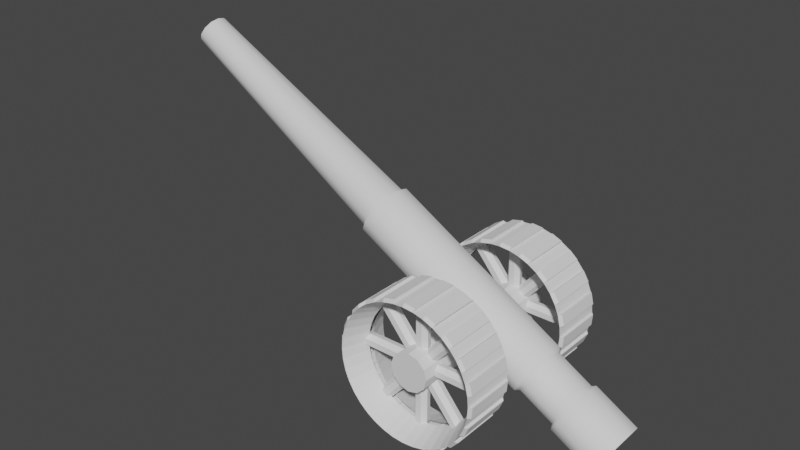 # Source: Artilery_.blend  (saved by Blender 2.90.8; exported with 4.5.12 LTS)
import bpy
from mathutils import Matrix  # noqa: F401  (used for matrix-valued properties, if any)

bpy.ops.wm.read_factory_settings(use_empty=True)
scene = bpy.context.scene
scene.name = 'Scene'

# ---- collections
col_collection = bpy.data.collections.new('Collection'); scene.collection.children.link(col_collection)

# ---- world
world_world = bpy.data.worlds.new('World'); scene.world = world_world
world_world.use_nodes = True; world_world.node_tree.nodes.clear()
_N = world_world.node_tree.nodes; _L = world_world.node_tree.links
n0 = _N.new('ShaderNodeOutputWorld'); n0.name = 'World Output'; n0.location = (300, 300)
n1 = _N.new('ShaderNodeBackground'); n1.name = 'Background'; n1.location = (10, 300)
n1.inputs[0].default_value = (0.05088, 0.05088, 0.05088, 1.0)
_L.new(n1.outputs[0], n0.inputs[0])
n0.is_active_output = True
world_world.color = (0.05088, 0.05088, 0.05088)
world_world.use_sun_shadow = False
world_world.sun_shadow_jitter_overblur = 0.0

# ---- meshes
me_cylinder_001 = bpy.data.meshes.new('Cylinder.001')
me_cylinder_001.from_pydata([(0.0, 1.0, -1.0), (0.0, 1.0, 1.0), (0.1564, 0.9877, -1.0), (0.1564, 0.9877, 1.0), (0.309, 0.9511, -1.0), (0.309, 0.9511, 1.0), (0.454, 0.891, -1.0), (0.454, 0.891, 1.0), (0.5878, 0.809, -1.0), (0.5878, 0.809, 1.0), (0.7071, 0.7071, -1.0), (0.7071, 0.7071, 1.0), (0.809, 0.5878, -1.0), (0.809, 0.5878, 1.0), (0.891, 0.454, -1.0), (0.891, 0.454, 1.0), (0.9511, 0.309, -1.0), (0.9511, 0.309, 1.0), (0.9877, 0.1564, -1.0), (0.9877, 0.1564, 1.0), (1.0, -1.629e-07, -1.0), (1.0, -1.629e-07, 1.0), (0.9877, -0.1564, -1.0), (0.9877, -0.1564, 1.0), (0.9511, -0.309, -1.0), (0.9511, -0.309, 1.0), (0.891, -0.454, -1.0), (0.891, -0.454, 1.0), (0.809, -0.5878, -1.0), (0.809, -0.5878, 1.0), (0.7071, -0.7071, -1.0), (0.7071, -0.7071, 1.0), (0.5878, -0.809, -1.0), (0.5878, -0.809, 1.0), (0.454, -0.891, -1.0), (0.454, -0.891, 1.0), (0.309, -0.9511, -1.0), (0.309, -0.9511, 1.0), (0.1564, -0.9877, -1.0), (0.1564, -0.9877, 1.0), (-8.027e-07, -1.0, -1.0), (-8.027e-07, -1.0, 1.0), (-0.1564, -0.9877, -1.0), (-0.1564, -0.9877, 1.0), (-0.309, -0.9511, -1.0), (-0.309, -0.9511, 1.0), (-0.454, -0.891, -1.0), (-0.454, -0.891, 1.0), (-0.5878, -0.809, -1.0), (-0.5878, -0.809, 1.0), (-0.7071, -0.7071, -1.0), (-0.7071, -0.7071, 1.0), (-0.809, -0.5878, -1.0), (-0.809, -0.5878, 1.0), (-0.891, -0.454, -1.0), (-0.891, -0.454, 1.0), (-0.9511, -0.309, -1.0), (-0.9511, -0.309, 1.0), (-0.9877, -0.1564, -1.0), (-0.9877, -0.1564, 1.0), (-1.0, 1.442e-06, -1.0), (-1.0, 1.442e-06, 1.0), (-0.9877, 0.1564, -1.0), (-0.9877, 0.1564, 1.0), (-0.9511, 0.309, -1.0), (-0.9511, 0.309, 1.0), (-0.891, 0.454, -1.0), (-0.891, 0.454, 1.0), (-0.809, 0.5878, -1.0), (-0.809, 0.5878, 1.0), (-0.7071, 0.7071, -1.0), (-0.7071, 0.7071, 1.0), (-0.5878, 0.809, -1.0), (-0.5878, 0.809, 1.0), (-0.454, 0.891, -1.0), (-0.454, 0.891, 1.0), (-0.309, 0.9511, -1.0), (-0.309, 0.9511, 1.0), (-0.1564, 0.9877, -1.0), (-0.1564, 0.9877, 1.0), (-3.404e-09, 1.04, -0.8981), (0.1627, 1.027, -0.8981), (0.1627, 1.027, 0.8981), (-3.404e-09, 1.04, 0.8981), (0.3214, 0.9892, 0.8981), (0.3214, 0.9892, -0.8981), (0.4722, 0.9267, -0.8981), (0.4722, 0.9267, 0.8981), (0.6113, 0.8414, 0.8981), (0.6113, 0.8414, -0.8981), (0.7354, 0.7354, -0.8981), (0.7354, 0.7354, 0.8981), (0.8414, 0.6113, 0.8981), (0.8414, 0.6113, -0.8981), (0.9267, 0.4722, -0.8981), (0.9267, 0.4722, 0.8981), (0.9892, 0.3214, 0.8981), (0.9892, 0.3214, -0.8981), (1.027, 0.1627, -0.8981), (1.027, 0.1627, 0.8981), (1.04, -1.807e-07, 0.8981), (1.04, -1.894e-07, -0.8981), (1.027, -0.1627, -0.8981), (1.027, -0.1627, 0.8981), (0.9892, -0.3214, 0.8981), (0.9892, -0.3214, -0.8981), (0.9267, -0.4722, -0.8981), (0.9267, -0.4722, 0.8981), (0.8414, -0.6113, 0.8981), (0.8414, -0.6113, -0.8981), (0.7354, -0.7354, -0.8981), (0.7354, -0.7354, 0.8981), (0.6113, -0.8414, 0.8981), (0.6113, -0.8414, -0.8981), (0.4722, -0.9267, -0.8981), (0.4722, -0.9267, 0.8981), (0.3214, -0.9892, 0.8981), (0.3214, -0.9892, -0.8981), (0.1627, -1.027, -0.8981), (0.1627, -1.027, 0.8981), (-8.383e-07, -1.04, 0.8981), (-8.383e-07, -1.04, -0.8981), (-0.1627, -1.027, -0.8981), (-0.1627, -1.027, 0.8981), (-0.3214, -0.9892, 0.8981), (-0.3214, -0.9892, -0.8981), (-0.4722, -0.9267, -0.8981), (-0.4722, -0.9267, 0.8981), (-0.6113, -0.8414, 0.8981), (-0.6113, -0.8414, -0.8981), (-0.7354, -0.7354, -0.8981), (-0.7354, -0.7354, 0.8981), (-0.8414, -0.6113, 0.8981), (-0.8414, -0.6113, -0.8981), (-0.9267, -0.4722, -0.8981), (-0.9267, -0.4722, 0.8981), (-0.9892, -0.3214, 0.8981), (-0.9892, -0.3214, -0.8981), (-1.027, -0.1627, -0.8981), (-1.027, -0.1627, 0.8981), (-1.04, 1.489e-06, 0.8981), (-1.04, 1.48e-06, -0.8981), (-1.027, 0.1627, -0.8981), (-1.027, 0.1627, 0.8981), (-0.9892, 0.3214, 0.8981), (-0.9892, 0.3214, -0.8981), (-0.9267, 0.4722, -0.8981), (-0.9267, 0.4722, 0.8981), (-0.8414, 0.6113, 0.8981), (-0.8414, 0.6113, -0.8981), (-0.7354, 0.7354, -0.8981), (-0.7354, 0.7354, 0.8981), (-0.6113, 0.8414, 0.8981), (-0.6113, 0.8414, -0.8981), (-0.4722, 0.9267, -0.8981), (-0.4722, 0.9267, 0.8981), (-0.3214, 0.9892, 0.8981), (-0.3214, 0.9892, -0.8981), (-0.1627, 1.027, -0.8981), (-0.1627, 1.027, 0.8981), (1.193e-08, 0.8595, -0.08804), (0.1345, 0.8489, -0.08804), (0.1345, 0.8489, 0.08804), (1.193e-08, 0.8595, 0.08804), (0.2656, 0.8174, -0.08804), (0.2656, 0.8174, 0.08804), (0.3902, 0.7658, -0.08804), (0.3902, 0.7658, 0.08804), (0.5052, 0.6953, -0.08804), (0.5052, 0.6953, 0.08804), (0.6078, 0.6078, -0.08804), (0.6078, 0.6078, 0.08804), (0.6953, 0.5052, -0.08804), (0.6953, 0.5052, 0.08804), (0.7658, 0.3902, -0.08804), (0.7658, 0.3902, 0.08804), (0.8174, 0.2656, -0.08804), (0.8174, 0.2656, 0.08804), (0.8489, 0.1345, -0.08804), (0.8489, 0.1345, 0.08804), (0.8595, -1.091e-07, -0.08804), (0.8595, -6.213e-08, 0.08804), (0.8489, -0.1345, -0.08804), (0.8489, -0.1345, 0.08804), (0.8174, -0.2656, -0.08804), (0.8174, -0.2656, 0.08804), (0.7658, -0.3902, -0.08804), (0.7658, -0.3902, 0.08804), (0.6953, -0.5052, -0.08804), (0.6953, -0.5052, 0.08804), (0.6078, -0.6078, -0.08804), (0.6078, -0.6078, 0.08804), (0.5052, -0.6953, -0.08804), (0.5052, -0.6953, 0.08804), (0.3902, -0.7658, -0.08804), (0.3902, -0.7658, 0.08804), (0.2656, -0.8174, -0.08804), (0.2656, -0.8174, 0.08804), (0.1345, -0.8489, -0.08804), (0.1345, -0.8489, 0.08804), (-6.78e-07, -0.8595, -0.08804), (-6.78e-07, -0.8595, 0.08804), (-0.1345, -0.8489, -0.08804), (-0.1345, -0.8489, 0.08804), (-0.2656, -0.8174, -0.08804), (-0.2656, -0.8174, 0.08804), (-0.3902, -0.7658, -0.08804), (-0.3902, -0.7658, 0.08804), (-0.5052, -0.6953, -0.08804), (-0.5052, -0.6953, 0.08804), (-0.6078, -0.6078, -0.08804), (-0.6078, -0.6078, 0.08804), (-0.6953, -0.5052, -0.08804), (-0.6953, -0.5052, 0.08804), (-0.7658, -0.3902, -0.08804), (-0.7658, -0.3902, 0.08804), (-0.8174, -0.2656, -0.08804), (-0.8174, -0.2656, 0.08804), (-0.8489, -0.1345, -0.08804), (-0.8489, -0.1345, 0.08804), (-0.8595, 1.271e-06, -0.08804), (-0.8595, 1.318e-06, 0.08804), (-0.8489, 0.1345, -0.08804), (-0.8489, 0.1345, 0.08804), (-0.8174, 0.2656, -0.08804), (-0.8174, 0.2656, 0.08804), (-0.7658, 0.3902, -0.08804), (-0.7658, 0.3902, 0.08804), (-0.6953, 0.5052, -0.08804), (-0.6953, 0.5052, 0.08804), (-0.6078, 0.6078, -0.08804), (-0.6078, 0.6078, 0.08804), (-0.5052, 0.6953, -0.08804), (-0.5052, 0.6953, 0.08804), (-0.3902, 0.7658, -0.08804), (-0.3902, 0.7658, 0.08804), (-0.2656, 0.8174, -0.08804), (-0.2656, 0.8174, 0.08804), (-0.1345, 0.8489, -0.08804), (-0.1345, 0.8489, 0.08804), (-1.744e-08, -0.901, -0.2422), (-1.744e-08, 0.901, -0.2422), (0.07628, -0.901, -0.151), (0.07628, 0.901, -0.151), (0.09512, -0.901, 0.0539), (0.09512, 0.901, 0.0539), (0.04233, -0.901, 0.2182), (0.04233, 0.901, 0.2182), (-0.04233, -0.901, 0.2182), (-0.04233, 0.901, 0.2182), (-0.09512, -0.901, 0.0539), (-0.09512, 0.901, 0.0539), (-0.07628, -0.901, -0.151), (-0.07628, 0.901, -0.151), (-0.5792, -0.6902, -0.2422), (0.5792, 0.6902, -0.2422), (-0.5207, -0.7393, -0.151), (0.6376, 0.6412, -0.151), (-0.5063, -0.7514, 0.0539), (0.652, 0.6291, 0.0539), (-0.5467, -0.7174, 0.2182), (0.6116, 0.663, 0.2182), (-0.6116, -0.663, 0.2182), (0.5467, 0.7174, 0.2182), (-0.652, -0.6291, 0.0539), (0.5063, 0.7514, 0.0539), (-0.6376, -0.6412, -0.151), (0.5207, 0.7393, -0.151), (-0.5792, 0.6902, -0.2422), (0.5792, -0.6902, -0.2422), (-0.6376, 0.6412, -0.151), (0.5207, -0.7393, -0.151), (-0.652, 0.6291, 0.0539), (0.5063, -0.7514, 0.0539), (-0.6116, 0.663, 0.2182), (0.5467, -0.7174, 0.2182), (-0.5467, 0.7174, 0.2182), (0.6116, -0.663, 0.2182), (-0.5063, 0.7514, 0.0539), (0.652, -0.6291, 0.0539), (-0.5207, 0.7393, -0.151), (0.6376, -0.6412, -0.151), (-0.901, -1.192e-07, -0.2422), (0.901, 1.192e-07, -0.2422), (-0.901, -0.07628, -0.151), (0.901, -0.07628, -0.151), (-0.901, -0.09512, 0.0539), (0.901, -0.09512, 0.0539), (-0.901, -0.04233, 0.2182), (0.901, -0.04233, 0.2182), (-0.901, 0.04233, 0.2182), (0.901, 0.04233, 0.2182), (-0.901, 0.09512, 0.0539), (0.901, 0.09512, 0.0539), (-0.901, 0.07628, -0.151), (0.901, 0.07628, -0.151)], [], [(66, 64, 145, 146), (2, 3, 5, 4), (12, 13, 92, 93), (6, 7, 9, 8), (29, 31, 111, 108), (10, 11, 13, 12), (64, 65, 144, 145), (14, 15, 17, 16), (30, 28, 109, 110), (18, 19, 21, 20), (47, 46, 126, 127), (22, 23, 25, 24), (28, 29, 108, 109), (26, 27, 29, 28), (45, 47, 127, 124), (30, 31, 33, 32), (11, 10, 90, 91), (34, 35, 37, 36), (46, 44, 125, 126), (38, 39, 41, 40), (63, 62, 142, 143), (42, 43, 45, 44), (9, 11, 91, 88), (46, 47, 49, 48), (44, 45, 124, 125), (50, 51, 53, 52), (61, 63, 143, 140), (54, 55, 57, 56), (10, 8, 89, 90), (58, 59, 61, 60), (27, 26, 106, 107), (62, 63, 65, 64), (62, 60, 141, 142), (66, 67, 69, 68), (79, 78, 158, 159), (70, 71, 73, 72), (8, 9, 88, 89), (74, 75, 77, 76), (48, 50, 210, 208), (25, 27, 107, 104), (78, 79, 1, 0), (15, 13, 173, 175), (80, 83, 82, 81), (85, 84, 87, 86), (89, 88, 91, 90), (93, 92, 95, 94), (97, 96, 99, 98), (101, 100, 103, 102), (105, 104, 107, 106), (109, 108, 111, 110), (113, 112, 115, 114), (117, 116, 119, 118), (121, 120, 123, 122), (125, 124, 127, 126), (129, 128, 131, 130), (133, 132, 135, 134), (137, 136, 139, 138), (141, 140, 143, 142), (145, 144, 147, 146), (149, 148, 151, 150), (153, 152, 155, 154), (157, 156, 159, 158), (31, 30, 110, 111), (14, 12, 93, 94), (65, 67, 147, 144), (48, 49, 128, 129), (13, 15, 95, 92), (67, 66, 146, 147), (50, 48, 129, 130), (15, 14, 94, 95), (49, 51, 131, 128), (32, 33, 112, 113), (51, 50, 130, 131), (34, 32, 113, 114), (68, 69, 148, 149), (33, 35, 115, 112), (16, 17, 96, 97), (70, 68, 149, 150), (35, 34, 114, 115), (18, 16, 97, 98), (69, 71, 151, 148), (52, 53, 132, 133), (17, 19, 99, 96), (2, 0, 80, 81), (71, 70, 150, 151), (54, 52, 133, 134), (19, 18, 98, 99), (1, 3, 82, 83), (53, 55, 135, 132), (36, 37, 116, 117), (0, 1, 83, 80), (55, 54, 134, 135), (38, 36, 117, 118), (3, 2, 81, 82), (72, 73, 152, 153), (37, 39, 119, 116), (20, 21, 100, 101), (74, 72, 153, 154), (39, 38, 118, 119), (22, 20, 101, 102), (73, 75, 155, 152), (56, 57, 136, 137), (21, 23, 103, 100), (4, 5, 84, 85), (75, 74, 154, 155), (58, 56, 137, 138), (23, 22, 102, 103), (6, 4, 85, 86), (57, 59, 139, 136), (40, 41, 120, 121), (5, 7, 87, 84), (59, 58, 138, 139), (42, 40, 121, 122), (7, 6, 86, 87), (76, 77, 156, 157), (41, 43, 123, 120), (24, 25, 104, 105), (78, 76, 157, 158), (43, 42, 122, 123), (26, 24, 105, 106), (77, 79, 159, 156), (60, 61, 140, 141), (33, 31, 191, 193), (66, 68, 228, 226), (51, 49, 209, 211), (14, 16, 176, 174), (69, 67, 227, 229), (32, 34, 194, 192), (17, 15, 175, 177), (50, 52, 212, 210), (35, 33, 193, 195), (68, 70, 230, 228), (53, 51, 211, 213), (16, 18, 178, 176), (71, 69, 229, 231), (34, 36, 196, 194), (19, 17, 177, 179), (0, 2, 161, 160), (52, 54, 214, 212), (37, 35, 195, 197), (3, 1, 163, 162), (70, 72, 232, 230), (55, 53, 213, 215), (18, 20, 180, 178), (73, 71, 231, 233), (36, 38, 198, 196), (21, 19, 179, 181), (54, 56, 216, 214), (39, 37, 197, 199), (2, 4, 164, 161), (72, 74, 234, 232), (57, 55, 215, 217), (20, 22, 182, 180), (5, 3, 162, 165), (75, 73, 233, 235), (38, 40, 200, 198), (23, 21, 181, 183), (56, 58, 218, 216), (41, 39, 199, 201), (4, 6, 166, 164), (74, 76, 236, 234), (59, 57, 217, 219), (22, 24, 184, 182), (7, 5, 165, 167), (77, 75, 235, 237), (40, 42, 202, 200), (25, 23, 183, 185), (58, 60, 220, 218), (43, 41, 201, 203), (6, 8, 168, 166), (76, 78, 238, 236), (61, 59, 219, 221), (24, 26, 186, 184), (9, 7, 167, 169), (79, 77, 237, 239), (42, 44, 204, 202), (27, 25, 185, 187), (60, 62, 222, 220), (45, 43, 203, 205), (8, 10, 170, 168), (78, 0, 160, 238), (63, 61, 221, 223), (26, 28, 188, 186), (11, 9, 169, 171), (1, 79, 239, 163), (44, 46, 206, 204), (29, 27, 187, 189), (62, 64, 224, 222), (47, 45, 205, 207), (10, 12, 172, 170), (65, 63, 223, 225), (28, 30, 190, 188), (13, 11, 171, 173), (46, 48, 208, 206), (31, 29, 189, 191), (64, 66, 226, 224), (49, 47, 207, 209), (12, 14, 174, 172), (67, 65, 225, 227), (30, 32, 192, 190), (240, 241, 243, 242), (242, 243, 245, 244), (244, 245, 247, 246), (246, 247, 249, 248), (248, 249, 251, 250), (243, 241, 253, 251, 249, 247, 245), (250, 251, 253, 252), (252, 253, 241, 240), (240, 242, 244, 246, 248, 250, 252), (254, 255, 257, 256), (256, 257, 259, 258), (258, 259, 261, 260), (260, 261, 263, 262), (262, 263, 265, 264), (257, 255, 267, 265, 263, 261, 259), (264, 265, 267, 266), (266, 267, 255, 254), (254, 256, 258, 260, 262, 264, 266), (268, 269, 271, 270), (270, 271, 273, 272), (272, 273, 275, 274), (274, 275, 277, 276), (276, 277, 279, 278), (271, 269, 281, 279, 277, 275, 273), (278, 279, 281, 280), (280, 281, 269, 268), (268, 270, 272, 274, 276, 278, 280), (282, 283, 285, 284), (284, 285, 287, 286), (286, 287, 289, 288), (288, 289, 291, 290), (290, 291, 293, 292), (285, 283, 295, 293, 291, 289, 287), (292, 293, 295, 294), (294, 295, 283, 282), (282, 284, 286, 288, 290, 292, 294)])
_uv = me_cylinder_001.uv_layers.new(name='UVMap')
_uv.uv.foreach_set('vector', [0.6864, 0.23, 0.709, 0.2301, 0.7114, 0.2455, 0.6878, 0.2454, 0.1333, 0.674, 0.1333, 0.9752, 0.1122, 0.9762, 0.1122, 0.675, 0.9829, 0.2299, 0.9829, 0.5325, 0.977, 0.5171, 0.977, 0.2453, 0.8093, 0.5326, 0.8093, 0.8338, 0.7858, 0.8341, 0.7858, 0.533, 0.7357, 0.5326, 0.7118, 0.5326, 0.7114, 0.5171, 0.7362, 0.5171, 0.761, 0.8324, 0.761, 0.5312, 0.7846, 0.5316, 0.7846, 0.8327, 1.0, 0.5326, 1.0, 0.8338, 0.9944, 0.8187, 0.9944, 0.5482, 0.9222, 0.8338, 0.9222, 0.5326, 0.9435, 0.5336, 0.9435, 0.8348, 0.7118, 0.23, 0.7357, 0.23, 0.7362, 0.2454, 0.7114, 0.2454, 0.8792, 0.8338, 0.8792, 0.5326, 0.8962, 0.5342, 0.8962, 0.8354, 0.04039, 0.6762, 0.04039, 0.9788, 0.03448, 0.9633, 0.03448, 0.6916, 0.0911, 0.6741, 0.0911, 0.9766, 0.06991, 0.9765, 0.06991, 0.674, 0.02841, 0.9774, 0.02841, 0.6762, 0.03448, 0.6915, 0.03448, 0.962, 0.8328, 0.2301, 0.8328, 0.5326, 0.8093, 0.5326, 0.8093, 0.23, 0.4064, 0.7277, 0.3838, 0.7284, 0.3852, 0.7136, 0.4087, 0.7129, 0.59, 0.5028, 0.59, 0.8053, 0.5664, 0.8053, 0.5664, 0.5028, 0.4216, 0.729, 0.4216, 0.4265, 0.4277, 0.4419, 0.4277, 0.7136, 0.9648, 0.5326, 0.9648, 0.8352, 0.9435, 0.8352, 0.9435, 0.5327, 0.3838, 0.4272, 0.4064, 0.4265, 0.4087, 0.4424, 0.3852, 0.4431, 0.9008, 0.2299, 0.9008, 0.5325, 0.8839, 0.5326, 0.8839, 0.23, 0.3356, 0.6975, 0.3356, 0.9986, 0.3305, 0.9836, 0.3305, 0.7131, 0.1122, 0.674, 0.1122, 0.9752, 0.0911, 0.9762, 0.0911, 0.675, 0.7615, 0.2301, 0.7854, 0.23, 0.7858, 0.2448, 0.761, 0.2448, 0.7349, 0.5326, 0.7349, 0.8337, 0.7114, 0.8341, 0.7114, 0.5329, 0.9944, 0.5326, 0.9944, 0.8352, 0.9888, 0.8197, 0.9888, 0.548, 0.7598, 0.5316, 0.7598, 0.8327, 0.7362, 0.8324, 0.7362, 0.5312, 0.8521, 0.8353, 0.8328, 0.8352, 0.836, 0.8197, 0.856, 0.8198, 0.9222, 0.5336, 0.9222, 0.8348, 0.9008, 0.8338, 0.9008, 0.5326, 0.7854, 0.5312, 0.7615, 0.5312, 0.761, 0.5153, 0.7858, 0.5153, 0.6352, 0.5044, 0.6352, 0.8055, 0.6182, 0.804, 0.6182, 0.5028, 0.064, 0.9774, 0.064, 0.6762, 0.06991, 0.6914, 0.06991, 0.9619, 0.9648, 0.23, 0.9648, 0.5325, 0.9436, 0.5325, 0.9436, 0.2299, 0.8328, 0.5326, 0.8521, 0.5327, 0.856, 0.5481, 0.836, 0.548, 0.8093, 0.2301, 0.8093, 0.5326, 0.7858, 0.5326, 0.7858, 0.23, 0.4587, 0.6975, 0.4587, 0.9986, 0.4541, 0.9829, 0.4541, 0.7125, 0.6136, 0.5028, 0.6136, 0.8053, 0.59, 0.8053, 0.59, 0.5028, 0.9648, 0.5325, 0.9648, 0.2299, 0.9709, 0.2453, 0.9709, 0.517, 0.9436, 0.2299, 0.9436, 0.5325, 0.9223, 0.5325, 0.9223, 0.23, 0.1442, 0.1026, 0.1442, 0.1263, 0.004293, 0.1247, 0.004293, 0.1043, 0.2417, 0.7291, 0.2191, 0.729, 0.2205, 0.7136, 0.2441, 0.7136, 0.9223, 0.2299, 0.9223, 0.5325, 0.9054, 0.5326, 0.9054, 0.23, 0.4255, 0.2707, 0.4248, 0.2933, 0.2888, 0.2979, 0.2894, 0.2784, 0.8793, 0.2458, 0.8793, 0.5163, 0.8594, 0.5177, 0.8594, 0.2472, 0.523, 0.4424, 0.523, 0.7129, 0.4995, 0.7136, 0.4995, 0.4431, 0.761, 0.5153, 0.761, 0.2448, 0.7858, 0.2448, 0.7858, 0.5153, 0.2454, 0.7118, 0.2454, 0.4413, 0.2691, 0.442, 0.2691, 0.7125, 0.6645, 0.8179, 0.6645, 0.5475, 0.6847, 0.5488, 0.6847, 0.8193, 0.8328, 0.5481, 0.8328, 0.8198, 0.8128, 0.8197, 0.8128, 0.548, 0.2441, 0.4419, 0.2441, 0.7136, 0.2205, 0.7136, 0.2205, 0.4419, 0.7362, 0.2454, 0.7362, 0.5171, 0.7114, 0.5171, 0.7114, 0.2454, 0.6378, 0.5172, 0.6378, 0.2455, 0.6614, 0.2455, 0.6614, 0.5172, 0.7082, 0.548, 0.7082, 0.8197, 0.6881, 0.8198, 0.6881, 0.5481, 0.8792, 0.5484, 0.8792, 0.8189, 0.8593, 0.8203, 0.8593, 0.5498, 0.4087, 0.4424, 0.4087, 0.7129, 0.3852, 0.7136, 0.3852, 0.4431, 0.761, 0.246, 0.761, 0.5164, 0.7362, 0.5165, 0.7362, 0.246, 0.3601, 0.7118, 0.3601, 0.4413, 0.3838, 0.442, 0.3838, 0.7125, 0.6566, 0.5497, 0.6566, 0.8202, 0.6364, 0.8189, 0.6364, 0.5484, 0.856, 0.5481, 0.856, 0.8198, 0.836, 0.8197, 0.836, 0.548, 0.7114, 0.2455, 0.7114, 0.5172, 0.6878, 0.5171, 0.6878, 0.2454, 0.5478, 0.4419, 0.5478, 0.7136, 0.523, 0.7136, 0.523, 0.4419, 0.685, 0.2454, 0.685, 0.5171, 0.6614, 0.5172, 0.6614, 0.2455, 0.853, 0.2454, 0.853, 0.5171, 0.8328, 0.5172, 0.8328, 0.2455, 0.9709, 0.8338, 0.9709, 0.5326, 0.977, 0.548, 0.977, 0.8185, 0.2668, 0.7283, 0.2441, 0.7277, 0.2454, 0.7118, 0.2691, 0.7125, 0.709, 0.5326, 0.6864, 0.5326, 0.6878, 0.5171, 0.7114, 0.5172, 0.9709, 0.5326, 0.9709, 0.8352, 0.9648, 0.8198, 0.9648, 0.5481, 0.2441, 0.4265, 0.2668, 0.4272, 0.2691, 0.442, 0.2454, 0.4413, 0.9829, 0.8338, 0.9829, 0.5326, 0.9888, 0.5478, 0.9888, 0.8183, 0.7366, 0.2301, 0.7604, 0.23, 0.761, 0.246, 0.7362, 0.246, 0.5608, 0.729, 0.5608, 0.4265, 0.5664, 0.4419, 0.5664, 0.7136, 0.7604, 0.5312, 0.7366, 0.5312, 0.7362, 0.5165, 0.761, 0.5164, 0.05224, 0.9774, 0.05224, 0.6762, 0.05818, 0.6917, 0.05818, 0.9622, 0.288, 0.4265, 0.288, 0.729, 0.282, 0.7136, 0.282, 0.4419, 0.6591, 0.5326, 0.6364, 0.5326, 0.6378, 0.5172, 0.6614, 0.5172, 0.1462, 0.3728, 0.1462, 0.674, 0.1401, 0.6587, 0.1401, 0.3882, 0.6364, 0.2301, 0.6591, 0.23, 0.6614, 0.2455, 0.6378, 0.2455, 0.2993, 0.6975, 0.2993, 1.0, 0.2941, 0.9846, 0.2941, 0.7129, 0.5235, 0.4265, 0.5473, 0.4265, 0.5478, 0.4419, 0.523, 0.4419, 0.9829, 0.5311, 0.9829, 0.2299, 0.9885, 0.2455, 0.9885, 0.516, 0.6808, 0.8351, 0.6614, 0.8338, 0.6645, 0.8179, 0.6847, 0.8193, 0.5473, 0.729, 0.5235, 0.729, 0.523, 0.7136, 0.5478, 0.7136, 0.977, 0.8352, 0.977, 0.5326, 0.9829, 0.548, 0.9829, 0.8198, 0.6614, 0.5326, 0.6808, 0.5339, 0.6847, 0.5488, 0.6645, 0.5475, 0.8561, 0.2314, 0.8752, 0.23, 0.8793, 0.2458, 0.8594, 0.2472, 0.9709, 0.5311, 0.9709, 0.2299, 0.977, 0.2453, 0.977, 0.5158, 0.3815, 0.7283, 0.3587, 0.7277, 0.3601, 0.7118, 0.3838, 0.7125, 0.4587, 1.0, 0.4587, 0.6975, 0.4634, 0.7129, 0.4634, 0.9846, 0.8752, 0.5312, 0.8561, 0.5326, 0.8594, 0.5177, 0.8793, 0.5163, 0.3587, 0.4265, 0.3815, 0.4272, 0.3838, 0.442, 0.3601, 0.4413, 0.3045, 0.9986, 0.3045, 0.6975, 0.3097, 0.7131, 0.3097, 0.9836, 0.9054, 0.23, 0.9054, 0.5326, 0.9008, 0.5171, 0.9008, 0.2454, 0.05818, 0.9788, 0.05818, 0.6762, 0.06381, 0.6916, 0.06381, 0.9633, 0.692, 0.5327, 0.7114, 0.5326, 0.7082, 0.548, 0.6881, 0.5481, 0.3253, 0.6975, 0.3253, 1.0, 0.3201, 0.9846, 0.3201, 0.7129, 0.04631, 0.9774, 0.04631, 0.6762, 0.05224, 0.6917, 0.05224, 0.9622, 0.7114, 0.8351, 0.692, 0.8352, 0.6881, 0.8198, 0.7082, 0.8197, 0.8962, 0.8354, 0.8962, 0.5342, 0.9008, 0.5492, 0.9008, 0.8197, 0.6637, 0.2301, 0.6864, 0.23, 0.685, 0.2454, 0.6614, 0.2455, 0.4494, 0.9986, 0.4494, 0.6975, 0.4541, 0.7132, 0.4541, 0.9837, 0.8096, 0.5326, 0.8289, 0.5327, 0.8328, 0.5481, 0.8128, 0.548, 0.6864, 0.5326, 0.6637, 0.5326, 0.6614, 0.5172, 0.685, 0.5171, 0.2993, 1.0, 0.2993, 0.6975, 0.3045, 0.7129, 0.3045, 0.9846, 0.8289, 0.8352, 0.8096, 0.8351, 0.8128, 0.8197, 0.8328, 0.8198, 0.9998, 0.2299, 0.9998, 0.5325, 0.9942, 0.517, 0.9942, 0.2453, 0.9942, 0.2299, 0.9942, 0.5311, 0.9885, 0.5155, 0.9885, 0.2451, 0.6403, 0.5326, 0.6597, 0.5339, 0.6566, 0.5497, 0.6364, 0.5484, 0.3305, 0.6975, 0.3305, 0.9986, 0.3253, 0.9836, 0.3253, 0.7131, 0.4981, 0.4272, 0.5206, 0.4265, 0.523, 0.4424, 0.4995, 0.4431, 0.6597, 0.8351, 0.6403, 0.8338, 0.6364, 0.8189, 0.6566, 0.8202, 0.8839, 0.23, 0.8839, 0.5326, 0.8793, 0.5171, 0.8793, 0.2454, 0.5206, 0.7277, 0.4981, 0.7284, 0.4995, 0.7136, 0.523, 0.7129, 0.4634, 1.0, 0.4634, 0.6975, 0.468, 0.7129, 0.468, 0.9846, 0.856, 0.534, 0.8752, 0.5326, 0.8792, 0.5484, 0.8593, 0.5498, 0.04631, 0.6762, 0.04631, 0.9788, 0.04039, 0.9633, 0.04039, 0.6916, 0.3097, 0.9986, 0.3097, 0.6975, 0.3149, 0.7131, 0.3149, 0.9836, 0.8752, 0.8338, 0.856, 0.8352, 0.8593, 0.8203, 0.8792, 0.8189, 0.2941, 0.6975, 0.2941, 0.9986, 0.2885, 0.9835, 0.2885, 0.713, 0.8368, 0.2301, 0.8561, 0.23, 0.853, 0.2454, 0.8328, 0.2455, 0.3201, 0.6975, 0.3201, 1.0, 0.3149, 0.9846, 0.3149, 0.7129, 0.2191, 0.4265, 0.2417, 0.4265, 0.2441, 0.4419, 0.2205, 0.4419, 0.8561, 0.5326, 0.8368, 0.5326, 0.8328, 0.5172, 0.853, 0.5171, 0.6182, 0.5028, 0.6182, 0.804, 0.6136, 0.789, 0.6136, 0.5185, 0.2885, 0.1501, 0.2885, 0.1267, 0.4272, 0.1251, 0.4272, 0.1453, 0.5659, 0.06279, 0.5659, 0.08622, 0.4274, 0.08798, 0.4275, 0.06784, 0.2851, 0.3168, 0.2851, 0.3405, 0.1492, 0.3385, 0.1492, 0.3181, 0.1453, 0.05759, 0.1463, 0.03632, 0.286, 0.04737, 0.2851, 0.06565, 1.811e-08, 0.333, 2.242e-05, 0.3095, 0.1387, 0.3146, 0.1387, 0.3347, 0.5663, 0.3635, 0.5663, 0.3861, 0.4279, 0.378, 0.4278, 0.3586, 0.4265, 0.2494, 0.4255, 0.2707, 0.2894, 0.2784, 0.2903, 0.2602, 0.1442, 0.1263, 0.1439, 0.1498, 0.00399, 0.1449, 0.004293, 0.1247, 0.2885, 0.1727, 0.2885, 0.1501, 0.4272, 0.1453, 0.4272, 0.1647, 0.5659, 0.08622, 0.5659, 0.11, 0.4274, 0.1084, 0.4274, 0.08798, 0.2854, 0.2933, 0.2851, 0.3168, 0.1492, 0.3181, 0.1495, 0.2979, 0.1463, 0.03632, 0.1476, 0.01697, 0.2871, 0.03073, 0.286, 0.04737, 0.0, 0.3567, 1.811e-08, 0.333, 0.1387, 0.3347, 0.1387, 0.3551, 0.5663, 0.3861, 0.5664, 0.4073, 0.4279, 0.3962, 0.4279, 0.378, 0.4278, 0.23, 0.4265, 0.2494, 0.2903, 0.2602, 0.2914, 0.2435, 0.1476, 0.2134, 0.1463, 0.1944, 0.286, 0.1832, 0.2871, 0.1996, 0.1439, 0.1498, 0.1432, 0.1724, 0.003391, 0.1644, 0.00399, 0.1449, 0.2886, 0.1939, 0.2885, 0.1727, 0.4272, 0.1647, 0.4273, 0.1829, 0.4265, 0.4075, 0.4278, 0.4265, 0.2914, 0.4124, 0.2903, 0.396, 0.5659, 0.11, 0.5659, 0.1334, 0.4275, 0.1285, 0.4274, 0.1084, 0.2861, 0.2706, 0.2854, 0.2933, 0.1495, 0.2979, 0.1501, 0.2784, 0.1476, 0.01697, 0.1492, 0.0, 0.2885, 0.01615, 0.2871, 0.03073, 2.24e-05, 0.3802, 0.0, 0.3567, 0.1387, 0.3551, 0.1387, 0.3753, 0.5664, 0.4073, 0.5664, 0.4265, 0.428, 0.4128, 0.4279, 0.3962, 0.2887, 0.01671, 0.2888, 0.0, 0.4274, 0.01621, 0.4273, 0.03058, 0.1432, 0.1724, 0.1422, 0.1937, 0.002511, 0.1827, 0.003391, 0.1644, 0.2887, 0.2132, 0.2886, 0.1939, 0.4273, 0.1829, 0.4273, 0.1994, 0.1463, 0.1944, 0.1453, 0.1734, 0.2851, 0.1651, 0.286, 0.1832, 0.5659, 0.1334, 0.5659, 0.156, 0.4275, 0.148, 0.4275, 0.1285, 0.2872, 0.2494, 0.2861, 0.2706, 0.1501, 0.2784, 0.1509, 0.2601, 0.5664, 0.23, 0.5664, 0.2492, 0.4279, 0.2604, 0.428, 0.2439, 0.4255, 0.3864, 0.4265, 0.4075, 0.2903, 0.396, 0.2894, 0.3779, 6.671e-05, 0.4028, 2.24e-05, 0.3802, 0.1387, 0.3753, 0.1387, 0.3947, 0.1392, 0.0, 0.1408, 0.0166, 0.001371, 0.03044, 0.0, 0.01617, 0.2886, 0.03586, 0.2887, 0.01671, 0.4273, 0.03058, 0.4273, 0.04704, 0.1422, 0.1937, 0.1408, 0.2131, 0.001371, 0.1993, 0.002511, 0.1827, 0.2888, 0.23, 0.2887, 0.2132, 0.4273, 0.1994, 0.4274, 0.2139, 0.1453, 0.1734, 0.1446, 0.1509, 0.2845, 0.1458, 0.2851, 0.1651, 0.5659, 0.156, 0.566, 0.1772, 0.4275, 0.1662, 0.4275, 0.148, 0.2885, 0.23, 0.2872, 0.2494, 0.1509, 0.2601, 0.1521, 0.2435, 0.5664, 0.2492, 0.5663, 0.2703, 0.4279, 0.2785, 0.4279, 0.2604, 0.4248, 0.3639, 0.4255, 0.3864, 0.2894, 0.3779, 0.2888, 0.3586, 0.0001318, 0.424, 6.671e-05, 0.4028, 0.1387, 0.3947, 0.1388, 0.4129, 0.1408, 0.0166, 0.1422, 0.03565, 0.002511, 0.04681, 0.001371, 0.03044, 0.2885, 0.05696, 0.2886, 0.03586, 0.4273, 0.04704, 0.4272, 0.06517, 0.1408, 0.2131, 0.1392, 0.23, 4.302e-08, 0.2139, 0.001371, 0.1993, 0.2872, 0.4074, 0.2885, 0.4265, 0.1521, 0.4124, 0.1509, 0.396, 0.1446, 0.1509, 0.1442, 0.1275, 0.2842, 0.1257, 0.2845, 0.1458, 0.566, 0.1772, 0.5661, 0.1965, 0.4276, 0.1827, 0.4275, 0.1662, 0.0002159, 0.2467, 0.0003172, 0.23, 0.139, 0.2462, 0.1389, 0.2606, 0.5663, 0.2703, 0.5663, 0.2928, 0.4278, 0.2979, 0.4279, 0.2785, 0.4244, 0.3405, 0.4248, 0.3639, 0.2888, 0.3586, 0.2885, 0.3385, 0.000216, 0.4432, 0.0001318, 0.424, 0.1388, 0.4129, 0.1389, 0.4295, 0.1422, 0.03565, 0.1432, 0.05668, 0.003391, 0.06488, 0.002511, 0.04681, 0.2885, 0.07951, 0.2885, 0.05696, 0.4272, 0.06517, 0.4272, 0.08455, 0.5661, 0.0, 0.566, 0.01914, 0.4275, 0.03033, 0.4276, 0.01387, 0.2861, 0.3864, 0.2872, 0.4074, 0.1509, 0.396, 0.1501, 0.3779, 0.1442, 0.1275, 0.1442, 0.1037, 0.2842, 0.1053, 0.2842, 0.1257, 0.1492, 0.23, 0.1476, 0.2134, 0.2871, 0.1996, 0.2885, 0.2139, 0.0001317, 0.2659, 0.0002159, 0.2467, 0.1389, 0.2606, 0.1388, 0.2771, 0.5663, 0.2928, 0.5662, 0.3163, 0.4278, 0.318, 0.4278, 0.2979, 0.4244, 0.3168, 0.4244, 0.3405, 0.2885, 0.3385, 0.2885, 0.3181, 0.0003173, 0.4601, 0.000216, 0.4432, 0.1389, 0.4295, 0.139, 0.444, 0.1432, 0.05668, 0.1439, 0.07917, 0.00399, 0.08422, 0.003391, 0.06488, 0.2885, 0.1029, 0.2885, 0.07951, 0.4272, 0.08455, 0.4272, 0.1047, 0.566, 0.01914, 0.5659, 0.04025, 0.4275, 0.04847, 0.4275, 0.03033, 0.2854, 0.3639, 0.2861, 0.3864, 0.1501, 0.3779, 0.1495, 0.3586, 0.1442, 0.1037, 0.1446, 0.08024, 0.2845, 0.08512, 0.2842, 0.1053, 6.669e-05, 0.287, 0.0001317, 0.2659, 0.1388, 0.2771, 0.1387, 0.2952, 0.5662, 0.3163, 0.5662, 0.34, 0.4278, 0.3384, 0.4278, 0.318, 0.4248, 0.2933, 0.4244, 0.3168, 0.2885, 0.3181, 0.2888, 0.2979, 0.1439, 0.07917, 0.1442, 0.1026, 0.004293, 0.1043, 0.00399, 0.08422, 0.2885, 0.1267, 0.2885, 0.1029, 0.4272, 0.1047, 0.4272, 0.1251, 0.5659, 0.04025, 0.5659, 0.06279, 0.4275, 0.06784, 0.4275, 0.04847, 0.2851, 0.3405, 0.2854, 0.3639, 0.1495, 0.3586, 0.1492, 0.3385, 0.1446, 0.08024, 0.1453, 0.05759, 0.2851, 0.06565, 0.2845, 0.08512, 2.242e-05, 0.3095, 6.669e-05, 0.287, 0.1387, 0.2952, 0.1387, 0.3146, 0.5662, 0.34, 0.5663, 0.3635, 0.4278, 0.3586, 0.4278, 0.3384, 0.5661, 0.2162, 0.5661, 0.009621, 0.5798, 0.00202, 0.5798, 0.2086, 0.5798, 0.2086, 0.5798, 0.00202, 0.611, 0.0, 0.611, 0.2065, 0.611, 0.2065, 0.611, 0.0, 0.636, 0.005082, 0.636, 0.2116, 0.4216, 0.4265, 0.4216, 0.6991, 0.4087, 0.6991, 0.4087, 0.4265, 0.0, 0.6712, 2.49e-08, 0.4646, 0.02503, 0.4697, 0.02503, 0.6762, 0.4494, 0.7524, 0.4417, 0.7674, 0.4321, 0.755, 0.4278, 0.7245, 0.4321, 0.6989, 0.4417, 0.6975, 0.4494, 0.7213, 0.02503, 0.6762, 0.02503, 0.4697, 0.05614, 0.4677, 0.05614, 0.6742, 0.05614, 0.6742, 0.05614, 0.4677, 0.06991, 0.4601, 0.06991, 0.6666, 0.3495, 0.7674, 0.3399, 0.755, 0.3356, 0.7245, 0.3399, 0.6989, 0.3495, 0.6975, 0.3572, 0.7212, 0.3572, 0.7524, 0.1492, 0.6992, 0.1492, 0.4267, 0.1629, 0.4265, 0.1629, 0.6991, 0.1629, 0.6991, 0.1629, 0.4265, 0.1941, 0.4265, 0.1941, 0.6991, 0.1941, 0.6991, 0.1941, 0.4265, 0.2191, 0.4266, 0.2191, 0.6992, 0.1333, 0.9466, 0.1333, 0.674, 0.1462, 0.674, 0.1462, 0.9466, 0.6364, 0.2301, 0.6364, 0.5027, 0.6113, 0.5026, 0.6113, 0.23, 0.7119, 0.08228, 0.7247, 0.06965, 0.735, 0.08436, 0.735, 0.1153, 0.7247, 0.1393, 0.7119, 0.1381, 0.7062, 0.1128, 0.6113, 0.23, 0.6113, 0.5026, 0.5802, 0.5026, 0.5802, 0.2301, 0.5802, 0.2301, 0.5802, 0.5026, 0.5664, 0.5028, 0.5664, 0.2302, 0.7247, 0.06965, 0.7119, 0.05705, 0.7062, 0.02659, 0.7119, 0.001201, 0.7247, 0.0, 0.735, 0.02389, 0.735, 0.05489, 0.4981, 0.4281, 0.4981, 0.6974, 0.4832, 0.6959, 0.4832, 0.4265, 0.4832, 0.4265, 0.4832, 0.6959, 0.4519, 0.6959, 0.4519, 0.4265, 0.4519, 0.4265, 0.4519, 0.6959, 0.4278, 0.6975, 0.4278, 0.4281, 0.5607, 0.4265, 0.5607, 0.6991, 0.5478, 0.6991, 0.5478, 0.4265, 0.2885, 0.6975, 0.2885, 0.4281, 0.3126, 0.4265, 0.3126, 0.6959, 0.005627, 0.689, 0.01827, 0.6762, 0.02841, 0.691, 0.02841, 0.7221, 0.01827, 0.7462, 0.005627, 0.745, 0.0, 0.7196, 0.3126, 0.6959, 0.3126, 0.4265, 0.3438, 0.4265, 0.3438, 0.6959, 0.3438, 0.6959, 0.3438, 0.4265, 0.3587, 0.4281, 0.3587, 0.6974, 0.7245, 0.1393, 0.7346, 0.154, 0.7346, 0.1852, 0.7245, 0.2092, 0.7118, 0.2081, 0.7062, 0.1826, 0.7118, 0.152, 0.1401, 0.4616, 0.1401, 0.6676, 0.1249, 0.674, 0.1249, 0.468, 0.1249, 0.468, 0.1249, 0.674, 0.09368, 0.6733, 0.09368, 0.4673, 0.09368, 0.4673, 0.09368, 0.6733, 0.06991, 0.6661, 0.06991, 0.4601, 0.2691, 0.6991, 0.2691, 0.4265, 0.282, 0.4265, 0.282, 0.6991, 0.7062, 0.007915, 0.7062, 0.2139, 0.6824, 0.2067, 0.6824, 0.0006897, 0.737, 0.08342, 0.7457, 0.06962, 0.7546, 0.08342, 0.7569, 0.1144, 0.7509, 0.1393, 0.7412, 0.1393, 0.735, 0.1144, 0.6824, 0.0006897, 0.6824, 0.2067, 0.6512, 0.206, 0.6512, 0.0, 0.6512, 0.0, 0.6512, 0.206, 0.636, 0.2124, 0.636, 0.006365, 0.7453, 0.1393, 0.7542, 0.1531, 0.7565, 0.1841, 0.7506, 0.2089, 0.7408, 0.2089, 0.7346, 0.1841, 0.7366, 0.1531])
me_cylinder_001.use_remesh_fix_poles = True
me_cylinder_001.use_remesh_preserve_attributes = False
me_cylinder_001.use_mirror_vertex_groups = False
me_cylinder_001.update()
me_cylinder_003 = bpy.data.meshes.new('Cylinder.003')
me_cylinder_003.from_pydata([(0.0, 1.0, -1.0), (0.0, 1.0, 1.0), (0.1564, 0.9877, -1.0), (0.1564, 0.9877, 1.0), (0.309, 0.9511, -1.0), (0.309, 0.9511, 1.0), (0.454, 0.891, -1.0), (0.454, 0.891, 1.0), (0.5878, 0.809, -1.0), (0.5878, 0.809, 1.0), (0.7071, 0.7071, -1.0), (0.7071, 0.7071, 1.0), (0.809, 0.5878, -1.0), (0.809, 0.5878, 1.0), (0.891, 0.454, -1.0), (0.891, 0.454, 1.0), (0.9511, 0.309, -1.0), (0.9511, 0.309, 1.0), (0.9877, 0.1564, -1.0), (0.9877, 0.1564, 1.0), (1.0, -1.629e-07, -1.0), (1.0, -1.629e-07, 1.0), (0.9877, -0.1564, -1.0), (0.9877, -0.1564, 1.0), (0.9511, -0.309, -1.0), (0.9511, -0.309, 1.0), (0.891, -0.454, -1.0), (0.891, -0.454, 1.0), (0.809, -0.5878, -1.0), (0.809, -0.5878, 1.0), (0.7071, -0.7071, -1.0), (0.7071, -0.7071, 1.0), (0.5878, -0.809, -1.0), (0.5878, -0.809, 1.0), (0.454, -0.891, -1.0), (0.454, -0.891, 1.0), (0.309, -0.9511, -1.0), (0.309, -0.9511, 1.0), (0.1564, -0.9877, -1.0), (0.1564, -0.9877, 1.0), (-8.027e-07, -1.0, -1.0), (-8.027e-07, -1.0, 1.0), (-0.1564, -0.9877, -1.0), (-0.1564, -0.9877, 1.0), (-0.309, -0.9511, -1.0), (-0.309, -0.9511, 1.0), (-0.454, -0.891, -1.0), (-0.454, -0.891, 1.0), (-0.5878, -0.809, -1.0), (-0.5878, -0.809, 1.0), (-0.7071, -0.7071, -1.0), (-0.7071, -0.7071, 1.0), (-0.809, -0.5878, -1.0), (-0.809, -0.5878, 1.0), (-0.891, -0.454, -1.0), (-0.891, -0.454, 1.0), (-0.9511, -0.309, -1.0), (-0.9511, -0.309, 1.0), (-0.9877, -0.1564, -1.0), (-0.9877, -0.1564, 1.0), (-1.0, 1.442e-06, -1.0), (-1.0, 1.442e-06, 1.0), (-0.9877, 0.1564, -1.0), (-0.9877, 0.1564, 1.0), (-0.9511, 0.309, -1.0), (-0.9511, 0.309, 1.0), (-0.891, 0.454, -1.0), (-0.891, 0.454, 1.0), (-0.809, 0.5878, -1.0), (-0.809, 0.5878, 1.0), (-0.7071, 0.7071, -1.0), (-0.7071, 0.7071, 1.0), (-0.5878, 0.809, -1.0), (-0.5878, 0.809, 1.0), (-0.454, 0.891, -1.0), (-0.454, 0.891, 1.0), (-0.309, 0.9511, -1.0), (-0.309, 0.9511, 1.0), (-0.1564, 0.9877, -1.0), (-0.1564, 0.9877, 1.0), (-3.404e-09, 1.04, -0.8981), (0.1627, 1.027, -0.8981), (0.1627, 1.027, 0.8981), (-3.404e-09, 1.04, 0.8981), (0.3214, 0.9892, 0.8981), (0.3214, 0.9892, -0.8981), (0.4722, 0.9267, -0.8981), (0.4722, 0.9267, 0.8981), (0.6113, 0.8414, 0.8981), (0.6113, 0.8414, -0.8981), (0.7354, 0.7354, -0.8981), (0.7354, 0.7354, 0.8981), (0.8414, 0.6113, 0.8981), (0.8414, 0.6113, -0.8981), (0.9267, 0.4722, -0.8981), (0.9267, 0.4722, 0.8981), (0.9892, 0.3214, 0.8981), (0.9892, 0.3214, -0.8981), (1.027, 0.1627, -0.8981), (1.027, 0.1627, 0.8981), (1.04, -1.807e-07, 0.8981), (1.04, -1.894e-07, -0.8981), (1.027, -0.1627, -0.8981), (1.027, -0.1627, 0.8981), (0.9892, -0.3214, 0.8981), (0.9892, -0.3214, -0.8981), (0.9267, -0.4722, -0.8981), (0.9267, -0.4722, 0.8981), (0.8414, -0.6113, 0.8981), (0.8414, -0.6113, -0.8981), (0.7354, -0.7354, -0.8981), (0.7354, -0.7354, 0.8981), (0.6113, -0.8414, 0.8981), (0.6113, -0.8414, -0.8981), (0.4722, -0.9267, -0.8981), (0.4722, -0.9267, 0.8981), (0.3214, -0.9892, 0.8981), (0.3214, -0.9892, -0.8981), (0.1627, -1.027, -0.8981), (0.1627, -1.027, 0.8981), (-8.383e-07, -1.04, 0.8981), (-8.383e-07, -1.04, -0.8981), (-0.1627, -1.027, -0.8981), (-0.1627, -1.027, 0.8981), (-0.3214, -0.9892, 0.8981), (-0.3214, -0.9892, -0.8981), (-0.4722, -0.9267, -0.8981), (-0.4722, -0.9267, 0.8981), (-0.6113, -0.8414, 0.8981), (-0.6113, -0.8414, -0.8981), (-0.7354, -0.7354, -0.8981), (-0.7354, -0.7354, 0.8981), (-0.8414, -0.6113, 0.8981), (-0.8414, -0.6113, -0.8981), (-0.9267, -0.4722, -0.8981), (-0.9267, -0.4722, 0.8981), (-0.9892, -0.3214, 0.8981), (-0.9892, -0.3214, -0.8981), (-1.027, -0.1627, -0.8981), (-1.027, -0.1627, 0.8981), (-1.04, 1.489e-06, 0.8981), (-1.04, 1.48e-06, -0.8981), (-1.027, 0.1627, -0.8981), (-1.027, 0.1627, 0.8981), (-0.9892, 0.3214, 0.8981), (-0.9892, 0.3214, -0.8981), (-0.9267, 0.4722, -0.8981), (-0.9267, 0.4722, 0.8981), (-0.8414, 0.6113, 0.8981), (-0.8414, 0.6113, -0.8981), (-0.7354, 0.7354, -0.8981), (-0.7354, 0.7354, 0.8981), (-0.6113, 0.8414, 0.8981), (-0.6113, 0.8414, -0.8981), (-0.4722, 0.9267, -0.8981), (-0.4722, 0.9267, 0.8981), (-0.3214, 0.9892, 0.8981), (-0.3214, 0.9892, -0.8981), (-0.1627, 1.027, -0.8981), (-0.1627, 1.027, 0.8981), (1.193e-08, 0.8595, -0.08804), (0.1345, 0.8489, -0.08804), (0.1345, 0.8489, 0.08804), (1.193e-08, 0.8595, 0.08804), (0.2656, 0.8174, -0.08804), (0.2656, 0.8174, 0.08804), (0.3902, 0.7658, -0.08804), (0.3902, 0.7658, 0.08804), (0.5052, 0.6953, -0.08804), (0.5052, 0.6953, 0.08804), (0.6078, 0.6078, -0.08804), (0.6078, 0.6078, 0.08804), (0.6953, 0.5052, -0.08804), (0.6953, 0.5052, 0.08804), (0.7658, 0.3902, -0.08804), (0.7658, 0.3902, 0.08804), (0.8174, 0.2656, -0.08804), (0.8174, 0.2656, 0.08804), (0.8489, 0.1345, -0.08804), (0.8489, 0.1345, 0.08804), (0.8595, -1.091e-07, -0.08804), (0.8595, -6.213e-08, 0.08804), (0.8489, -0.1345, -0.08804), (0.8489, -0.1345, 0.08804), (0.8174, -0.2656, -0.08804), (0.8174, -0.2656, 0.08804), (0.7658, -0.3902, -0.08804), (0.7658, -0.3902, 0.08804), (0.6953, -0.5052, -0.08804), (0.6953, -0.5052, 0.08804), (0.6078, -0.6078, -0.08804), (0.6078, -0.6078, 0.08804), (0.5052, -0.6953, -0.08804), (0.5052, -0.6953, 0.08804), (0.3902, -0.7658, -0.08804), (0.3902, -0.7658, 0.08804), (0.2656, -0.8174, -0.08804), (0.2656, -0.8174, 0.08804), (0.1345, -0.8489, -0.08804), (0.1345, -0.8489, 0.08804), (-6.78e-07, -0.8595, -0.08804), (-6.78e-07, -0.8595, 0.08804), (-0.1345, -0.8489, -0.08804), (-0.1345, -0.8489, 0.08804), (-0.2656, -0.8174, -0.08804), (-0.2656, -0.8174, 0.08804), (-0.3902, -0.7658, -0.08804), (-0.3902, -0.7658, 0.08804), (-0.5052, -0.6953, -0.08804), (-0.5052, -0.6953, 0.08804), (-0.6078, -0.6078, -0.08804), (-0.6078, -0.6078, 0.08804), (-0.6953, -0.5052, -0.08804), (-0.6953, -0.5052, 0.08804), (-0.7658, -0.3902, -0.08804), (-0.7658, -0.3902, 0.08804), (-0.8174, -0.2656, -0.08804), (-0.8174, -0.2656, 0.08804), (-0.8489, -0.1345, -0.08804), (-0.8489, -0.1345, 0.08804), (-0.8595, 1.271e-06, -0.08804), (-0.8595, 1.318e-06, 0.08804), (-0.8489, 0.1345, -0.08804), (-0.8489, 0.1345, 0.08804), (-0.8174, 0.2656, -0.08804), (-0.8174, 0.2656, 0.08804), (-0.7658, 0.3902, -0.08804), (-0.7658, 0.3902, 0.08804), (-0.6953, 0.5052, -0.08804), (-0.6953, 0.5052, 0.08804), (-0.6078, 0.6078, -0.08804), (-0.6078, 0.6078, 0.08804), (-0.5052, 0.6953, -0.08804), (-0.5052, 0.6953, 0.08804), (-0.3902, 0.7658, -0.08804), (-0.3902, 0.7658, 0.08804), (-0.2656, 0.8174, -0.08804), (-0.2656, 0.8174, 0.08804), (-0.1345, 0.8489, -0.08804), (-0.1345, 0.8489, 0.08804), (-1.744e-08, -0.901, -0.2422), (-1.744e-08, 0.901, -0.2422), (0.07628, -0.901, -0.151), (0.07628, 0.901, -0.151), (0.09512, -0.901, 0.0539), (0.09512, 0.901, 0.0539), (0.04233, -0.901, 0.2182), (0.04233, 0.901, 0.2182), (-0.04233, -0.901, 0.2182), (-0.04233, 0.901, 0.2182), (-0.09512, -0.901, 0.0539), (-0.09512, 0.901, 0.0539), (-0.07628, -0.901, -0.151), (-0.07628, 0.901, -0.151), (-0.5792, -0.6902, -0.2422), (0.5792, 0.6902, -0.2422), (-0.5207, -0.7393, -0.151), (0.6376, 0.6412, -0.151), (-0.5063, -0.7514, 0.0539), (0.652, 0.6291, 0.0539), (-0.5467, -0.7174, 0.2182), (0.6116, 0.663, 0.2182), (-0.6116, -0.663, 0.2182), (0.5467, 0.7174, 0.2182), (-0.652, -0.6291, 0.0539), (0.5063, 0.7514, 0.0539), (-0.6376, -0.6412, -0.151), (0.5207, 0.7393, -0.151), (-0.5792, 0.6902, -0.2422), (0.5792, -0.6902, -0.2422), (-0.6376, 0.6412, -0.151), (0.5207, -0.7393, -0.151), (-0.652, 0.6291, 0.0539), (0.5063, -0.7514, 0.0539), (-0.6116, 0.663, 0.2182), (0.5467, -0.7174, 0.2182), (-0.5467, 0.7174, 0.2182), (0.6116, -0.663, 0.2182), (-0.5063, 0.7514, 0.0539), (0.652, -0.6291, 0.0539), (-0.5207, 0.7393, -0.151), (0.6376, -0.6412, -0.151), (-0.901, -1.192e-07, -0.2422), (0.901, 1.192e-07, -0.2422), (-0.901, -0.07628, -0.151), (0.901, -0.07628, -0.151), (-0.901, -0.09512, 0.0539), (0.901, -0.09512, 0.0539), (-0.901, -0.04233, 0.2182), (0.901, -0.04233, 0.2182), (-0.901, 0.04233, 0.2182), (0.901, 0.04233, 0.2182), (-0.901, 0.09512, 0.0539), (0.901, 0.09512, 0.0539), (-0.901, 0.07628, -0.151), (0.901, 0.07628, -0.151)], [], [(66, 64, 145, 146), (2, 3, 5, 4), (12, 13, 92, 93), (6, 7, 9, 8), (29, 31, 111, 108), (10, 11, 13, 12), (64, 65, 144, 145), (14, 15, 17, 16), (30, 28, 109, 110), (18, 19, 21, 20), (47, 46, 126, 127), (22, 23, 25, 24), (28, 29, 108, 109), (26, 27, 29, 28), (45, 47, 127, 124), (30, 31, 33, 32), (11, 10, 90, 91), (34, 35, 37, 36), (46, 44, 125, 126), (38, 39, 41, 40), (63, 62, 142, 143), (42, 43, 45, 44), (9, 11, 91, 88), (46, 47, 49, 48), (44, 45, 124, 125), (50, 51, 53, 52), (61, 63, 143, 140), (54, 55, 57, 56), (10, 8, 89, 90), (58, 59, 61, 60), (27, 26, 106, 107), (62, 63, 65, 64), (62, 60, 141, 142), (66, 67, 69, 68), (79, 78, 158, 159), (70, 71, 73, 72), (8, 9, 88, 89), (74, 75, 77, 76), (48, 50, 210, 208), (25, 27, 107, 104), (78, 79, 1, 0), (15, 13, 173, 175), (80, 83, 82, 81), (85, 84, 87, 86), (89, 88, 91, 90), (93, 92, 95, 94), (97, 96, 99, 98), (101, 100, 103, 102), (105, 104, 107, 106), (109, 108, 111, 110), (113, 112, 115, 114), (117, 116, 119, 118), (121, 120, 123, 122), (125, 124, 127, 126), (129, 128, 131, 130), (133, 132, 135, 134), (137, 136, 139, 138), (141, 140, 143, 142), (145, 144, 147, 146), (149, 148, 151, 150), (153, 152, 155, 154), (157, 156, 159, 158), (31, 30, 110, 111), (14, 12, 93, 94), (65, 67, 147, 144), (48, 49, 128, 129), (13, 15, 95, 92), (67, 66, 146, 147), (50, 48, 129, 130), (15, 14, 94, 95), (49, 51, 131, 128), (32, 33, 112, 113), (51, 50, 130, 131), (34, 32, 113, 114), (68, 69, 148, 149), (33, 35, 115, 112), (16, 17, 96, 97), (70, 68, 149, 150), (35, 34, 114, 115), (18, 16, 97, 98), (69, 71, 151, 148), (52, 53, 132, 133), (17, 19, 99, 96), (2, 0, 80, 81), (71, 70, 150, 151), (54, 52, 133, 134), (19, 18, 98, 99), (1, 3, 82, 83), (53, 55, 135, 132), (36, 37, 116, 117), (0, 1, 83, 80), (55, 54, 134, 135), (38, 36, 117, 118), (3, 2, 81, 82), (72, 73, 152, 153), (37, 39, 119, 116), (20, 21, 100, 101), (74, 72, 153, 154), (39, 38, 118, 119), (22, 20, 101, 102), (73, 75, 155, 152), (56, 57, 136, 137), (21, 23, 103, 100), (4, 5, 84, 85), (75, 74, 154, 155), (58, 56, 137, 138), (23, 22, 102, 103), (6, 4, 85, 86), (57, 59, 139, 136), (40, 41, 120, 121), (5, 7, 87, 84), (59, 58, 138, 139), (42, 40, 121, 122), (7, 6, 86, 87), (76, 77, 156, 157), (41, 43, 123, 120), (24, 25, 104, 105), (78, 76, 157, 158), (43, 42, 122, 123), (26, 24, 105, 106), (77, 79, 159, 156), (60, 61, 140, 141), (33, 31, 191, 193), (66, 68, 228, 226), (51, 49, 209, 211), (14, 16, 176, 174), (69, 67, 227, 229), (32, 34, 194, 192), (17, 15, 175, 177), (50, 52, 212, 210), (35, 33, 193, 195), (68, 70, 230, 228), (53, 51, 211, 213), (16, 18, 178, 176), (71, 69, 229, 231), (34, 36, 196, 194), (19, 17, 177, 179), (0, 2, 161, 160), (52, 54, 214, 212), (37, 35, 195, 197), (3, 1, 163, 162), (70, 72, 232, 230), (55, 53, 213, 215), (18, 20, 180, 178), (73, 71, 231, 233), (36, 38, 198, 196), (21, 19, 179, 181), (54, 56, 216, 214), (39, 37, 197, 199), (2, 4, 164, 161), (72, 74, 234, 232), (57, 55, 215, 217), (20, 22, 182, 180), (5, 3, 162, 165), (75, 73, 233, 235), (38, 40, 200, 198), (23, 21, 181, 183), (56, 58, 218, 216), (41, 39, 199, 201), (4, 6, 166, 164), (74, 76, 236, 234), (59, 57, 217, 219), (22, 24, 184, 182), (7, 5, 165, 167), (77, 75, 235, 237), (40, 42, 202, 200), (25, 23, 183, 185), (58, 60, 220, 218), (43, 41, 201, 203), (6, 8, 168, 166), (76, 78, 238, 236), (61, 59, 219, 221), (24, 26, 186, 184), (9, 7, 167, 169), (79, 77, 237, 239), (42, 44, 204, 202), (27, 25, 185, 187), (60, 62, 222, 220), (45, 43, 203, 205), (8, 10, 170, 168), (78, 0, 160, 238), (63, 61, 221, 223), (26, 28, 188, 186), (11, 9, 169, 171), (1, 79, 239, 163), (44, 46, 206, 204), (29, 27, 187, 189), (62, 64, 224, 222), (47, 45, 205, 207), (10, 12, 172, 170), (65, 63, 223, 225), (28, 30, 190, 188), (13, 11, 171, 173), (46, 48, 208, 206), (31, 29, 189, 191), (64, 66, 226, 224), (49, 47, 207, 209), (12, 14, 174, 172), (67, 65, 225, 227), (30, 32, 192, 190), (240, 241, 243, 242), (242, 243, 245, 244), (244, 245, 247, 246), (246, 247, 249, 248), (248, 249, 251, 250), (243, 241, 253, 251, 249, 247, 245), (250, 251, 253, 252), (252, 253, 241, 240), (240, 242, 244, 246, 248, 250, 252), (254, 255, 257, 256), (256, 257, 259, 258), (258, 259, 261, 260), (260, 261, 263, 262), (262, 263, 265, 264), (257, 255, 267, 265, 263, 261, 259), (264, 265, 267, 266), (266, 267, 255, 254), (254, 256, 258, 260, 262, 264, 266), (268, 269, 271, 270), (270, 271, 273, 272), (272, 273, 275, 274), (274, 275, 277, 276), (276, 277, 279, 278), (271, 269, 281, 279, 277, 275, 273), (278, 279, 281, 280), (280, 281, 269, 268), (268, 270, 272, 274, 276, 278, 280), (282, 283, 285, 284), (284, 285, 287, 286), (286, 287, 289, 288), (288, 289, 291, 290), (290, 291, 293, 292), (285, 283, 295, 293, 291, 289, 287), (292, 293, 295, 294), (294, 295, 283, 282), (282, 284, 286, 288, 290, 292, 294)])
_uv = me_cylinder_003.uv_layers.new(name='UVMap')
_uv.uv.foreach_set('vector', [0.6864, 0.23, 0.709, 0.2301, 0.7114, 0.2455, 0.6878, 0.2454, 0.1333, 0.674, 0.1333, 0.9752, 0.1122, 0.9762, 0.1122, 0.675, 0.9829, 0.2299, 0.9829, 0.5325, 0.977, 0.5171, 0.977, 0.2453, 0.8093, 0.5326, 0.8093, 0.8338, 0.7858, 0.8341, 0.7858, 0.533, 0.7357, 0.5326, 0.7118, 0.5326, 0.7114, 0.5171, 0.7362, 0.5171, 0.761, 0.8324, 0.761, 0.5312, 0.7846, 0.5316, 0.7846, 0.8327, 1.0, 0.5326, 1.0, 0.8338, 0.9944, 0.8187, 0.9944, 0.5482, 0.9222, 0.8338, 0.9222, 0.5326, 0.9435, 0.5336, 0.9435, 0.8348, 0.7118, 0.23, 0.7357, 0.23, 0.7362, 0.2454, 0.7114, 0.2454, 0.8792, 0.8338, 0.8792, 0.5326, 0.8962, 0.5342, 0.8962, 0.8354, 0.04039, 0.6762, 0.04039, 0.9788, 0.03448, 0.9633, 0.03448, 0.6916, 0.0911, 0.6741, 0.0911, 0.9766, 0.06991, 0.9765, 0.06991, 0.674, 0.02841, 0.9774, 0.02841, 0.6762, 0.03448, 0.6915, 0.03448, 0.962, 0.8328, 0.2301, 0.8328, 0.5326, 0.8093, 0.5326, 0.8093, 0.23, 0.4064, 0.7277, 0.3838, 0.7284, 0.3852, 0.7136, 0.4087, 0.7129, 0.59, 0.5028, 0.59, 0.8053, 0.5664, 0.8053, 0.5664, 0.5028, 0.4216, 0.729, 0.4216, 0.4265, 0.4277, 0.4419, 0.4277, 0.7136, 0.9648, 0.5326, 0.9648, 0.8352, 0.9435, 0.8352, 0.9435, 0.5327, 0.3838, 0.4272, 0.4064, 0.4265, 0.4087, 0.4424, 0.3852, 0.4431, 0.9008, 0.2299, 0.9008, 0.5325, 0.8839, 0.5326, 0.8839, 0.23, 0.3356, 0.6975, 0.3356, 0.9986, 0.3305, 0.9836, 0.3305, 0.7131, 0.1122, 0.674, 0.1122, 0.9752, 0.0911, 0.9762, 0.0911, 0.675, 0.7615, 0.2301, 0.7854, 0.23, 0.7858, 0.2448, 0.761, 0.2448, 0.7349, 0.5326, 0.7349, 0.8337, 0.7114, 0.8341, 0.7114, 0.5329, 0.9944, 0.5326, 0.9944, 0.8352, 0.9888, 0.8197, 0.9888, 0.548, 0.7598, 0.5316, 0.7598, 0.8327, 0.7362, 0.8324, 0.7362, 0.5312, 0.8521, 0.8353, 0.8328, 0.8352, 0.836, 0.8197, 0.856, 0.8198, 0.9222, 0.5336, 0.9222, 0.8348, 0.9008, 0.8338, 0.9008, 0.5326, 0.7854, 0.5312, 0.7615, 0.5312, 0.761, 0.5153, 0.7858, 0.5153, 0.6352, 0.5044, 0.6352, 0.8055, 0.6182, 0.804, 0.6182, 0.5028, 0.064, 0.9774, 0.064, 0.6762, 0.06991, 0.6914, 0.06991, 0.9619, 0.9648, 0.23, 0.9648, 0.5325, 0.9436, 0.5325, 0.9436, 0.2299, 0.8328, 0.5326, 0.8521, 0.5327, 0.856, 0.5481, 0.836, 0.548, 0.8093, 0.2301, 0.8093, 0.5326, 0.7858, 0.5326, 0.7858, 0.23, 0.4587, 0.6975, 0.4587, 0.9986, 0.4541, 0.9829, 0.4541, 0.7125, 0.6136, 0.5028, 0.6136, 0.8053, 0.59, 0.8053, 0.59, 0.5028, 0.9648, 0.5325, 0.9648, 0.2299, 0.9709, 0.2453, 0.9709, 0.517, 0.9436, 0.2299, 0.9436, 0.5325, 0.9223, 0.5325, 0.9223, 0.23, 0.1442, 0.1026, 0.1442, 0.1263, 0.004293, 0.1247, 0.004293, 0.1043, 0.2417, 0.7291, 0.2191, 0.729, 0.2205, 0.7136, 0.2441, 0.7136, 0.9223, 0.2299, 0.9223, 0.5325, 0.9054, 0.5326, 0.9054, 0.23, 0.4255, 0.2707, 0.4248, 0.2933, 0.2888, 0.2979, 0.2894, 0.2784, 0.8793, 0.2458, 0.8793, 0.5163, 0.8594, 0.5177, 0.8594, 0.2472, 0.523, 0.4424, 0.523, 0.7129, 0.4995, 0.7136, 0.4995, 0.4431, 0.761, 0.5153, 0.761, 0.2448, 0.7858, 0.2448, 0.7858, 0.5153, 0.2454, 0.7118, 0.2454, 0.4413, 0.2691, 0.442, 0.2691, 0.7125, 0.6645, 0.8179, 0.6645, 0.5475, 0.6847, 0.5488, 0.6847, 0.8193, 0.8328, 0.5481, 0.8328, 0.8198, 0.8128, 0.8197, 0.8128, 0.548, 0.2441, 0.4419, 0.2441, 0.7136, 0.2205, 0.7136, 0.2205, 0.4419, 0.7362, 0.2454, 0.7362, 0.5171, 0.7114, 0.5171, 0.7114, 0.2454, 0.6378, 0.5172, 0.6378, 0.2455, 0.6614, 0.2455, 0.6614, 0.5172, 0.7082, 0.548, 0.7082, 0.8197, 0.6881, 0.8198, 0.6881, 0.5481, 0.8792, 0.5484, 0.8792, 0.8189, 0.8593, 0.8203, 0.8593, 0.5498, 0.4087, 0.4424, 0.4087, 0.7129, 0.3852, 0.7136, 0.3852, 0.4431, 0.761, 0.246, 0.761, 0.5164, 0.7362, 0.5165, 0.7362, 0.246, 0.3601, 0.7118, 0.3601, 0.4413, 0.3838, 0.442, 0.3838, 0.7125, 0.6566, 0.5497, 0.6566, 0.8202, 0.6364, 0.8189, 0.6364, 0.5484, 0.856, 0.5481, 0.856, 0.8198, 0.836, 0.8197, 0.836, 0.548, 0.7114, 0.2455, 0.7114, 0.5172, 0.6878, 0.5171, 0.6878, 0.2454, 0.5478, 0.4419, 0.5478, 0.7136, 0.523, 0.7136, 0.523, 0.4419, 0.685, 0.2454, 0.685, 0.5171, 0.6614, 0.5172, 0.6614, 0.2455, 0.853, 0.2454, 0.853, 0.5171, 0.8328, 0.5172, 0.8328, 0.2455, 0.9709, 0.8338, 0.9709, 0.5326, 0.977, 0.548, 0.977, 0.8185, 0.2668, 0.7283, 0.2441, 0.7277, 0.2454, 0.7118, 0.2691, 0.7125, 0.709, 0.5326, 0.6864, 0.5326, 0.6878, 0.5171, 0.7114, 0.5172, 0.9709, 0.5326, 0.9709, 0.8352, 0.9648, 0.8198, 0.9648, 0.5481, 0.2441, 0.4265, 0.2668, 0.4272, 0.2691, 0.442, 0.2454, 0.4413, 0.9829, 0.8338, 0.9829, 0.5326, 0.9888, 0.5478, 0.9888, 0.8183, 0.7366, 0.2301, 0.7604, 0.23, 0.761, 0.246, 0.7362, 0.246, 0.5608, 0.729, 0.5608, 0.4265, 0.5664, 0.4419, 0.5664, 0.7136, 0.7604, 0.5312, 0.7366, 0.5312, 0.7362, 0.5165, 0.761, 0.5164, 0.05224, 0.9774, 0.05224, 0.6762, 0.05818, 0.6917, 0.05818, 0.9622, 0.288, 0.4265, 0.288, 0.729, 0.282, 0.7136, 0.282, 0.4419, 0.6591, 0.5326, 0.6364, 0.5326, 0.6378, 0.5172, 0.6614, 0.5172, 0.1462, 0.3728, 0.1462, 0.674, 0.1401, 0.6587, 0.1401, 0.3882, 0.6364, 0.2301, 0.6591, 0.23, 0.6614, 0.2455, 0.6378, 0.2455, 0.2993, 0.6975, 0.2993, 1.0, 0.2941, 0.9846, 0.2941, 0.7129, 0.5235, 0.4265, 0.5473, 0.4265, 0.5478, 0.4419, 0.523, 0.4419, 0.9829, 0.5311, 0.9829, 0.2299, 0.9885, 0.2455, 0.9885, 0.516, 0.6808, 0.8351, 0.6614, 0.8338, 0.6645, 0.8179, 0.6847, 0.8193, 0.5473, 0.729, 0.5235, 0.729, 0.523, 0.7136, 0.5478, 0.7136, 0.977, 0.8352, 0.977, 0.5326, 0.9829, 0.548, 0.9829, 0.8198, 0.6614, 0.5326, 0.6808, 0.5339, 0.6847, 0.5488, 0.6645, 0.5475, 0.8561, 0.2314, 0.8752, 0.23, 0.8793, 0.2458, 0.8594, 0.2472, 0.9709, 0.5311, 0.9709, 0.2299, 0.977, 0.2453, 0.977, 0.5158, 0.3815, 0.7283, 0.3587, 0.7277, 0.3601, 0.7118, 0.3838, 0.7125, 0.4587, 1.0, 0.4587, 0.6975, 0.4634, 0.7129, 0.4634, 0.9846, 0.8752, 0.5312, 0.8561, 0.5326, 0.8594, 0.5177, 0.8793, 0.5163, 0.3587, 0.4265, 0.3815, 0.4272, 0.3838, 0.442, 0.3601, 0.4413, 0.3045, 0.9986, 0.3045, 0.6975, 0.3097, 0.7131, 0.3097, 0.9836, 0.9054, 0.23, 0.9054, 0.5326, 0.9008, 0.5171, 0.9008, 0.2454, 0.05818, 0.9788, 0.05818, 0.6762, 0.06381, 0.6916, 0.06381, 0.9633, 0.692, 0.5327, 0.7114, 0.5326, 0.7082, 0.548, 0.6881, 0.5481, 0.3253, 0.6975, 0.3253, 1.0, 0.3201, 0.9846, 0.3201, 0.7129, 0.04631, 0.9774, 0.04631, 0.6762, 0.05224, 0.6917, 0.05224, 0.9622, 0.7114, 0.8351, 0.692, 0.8352, 0.6881, 0.8198, 0.7082, 0.8197, 0.8962, 0.8354, 0.8962, 0.5342, 0.9008, 0.5492, 0.9008, 0.8197, 0.6637, 0.2301, 0.6864, 0.23, 0.685, 0.2454, 0.6614, 0.2455, 0.4494, 0.9986, 0.4494, 0.6975, 0.4541, 0.7132, 0.4541, 0.9837, 0.8096, 0.5326, 0.8289, 0.5327, 0.8328, 0.5481, 0.8128, 0.548, 0.6864, 0.5326, 0.6637, 0.5326, 0.6614, 0.5172, 0.685, 0.5171, 0.2993, 1.0, 0.2993, 0.6975, 0.3045, 0.7129, 0.3045, 0.9846, 0.8289, 0.8352, 0.8096, 0.8351, 0.8128, 0.8197, 0.8328, 0.8198, 0.9998, 0.2299, 0.9998, 0.5325, 0.9942, 0.517, 0.9942, 0.2453, 0.9942, 0.2299, 0.9942, 0.5311, 0.9885, 0.5155, 0.9885, 0.2451, 0.6403, 0.5326, 0.6597, 0.5339, 0.6566, 0.5497, 0.6364, 0.5484, 0.3305, 0.6975, 0.3305, 0.9986, 0.3253, 0.9836, 0.3253, 0.7131, 0.4981, 0.4272, 0.5206, 0.4265, 0.523, 0.4424, 0.4995, 0.4431, 0.6597, 0.8351, 0.6403, 0.8338, 0.6364, 0.8189, 0.6566, 0.8202, 0.8839, 0.23, 0.8839, 0.5326, 0.8793, 0.5171, 0.8793, 0.2454, 0.5206, 0.7277, 0.4981, 0.7284, 0.4995, 0.7136, 0.523, 0.7129, 0.4634, 1.0, 0.4634, 0.6975, 0.468, 0.7129, 0.468, 0.9846, 0.856, 0.534, 0.8752, 0.5326, 0.8792, 0.5484, 0.8593, 0.5498, 0.04631, 0.6762, 0.04631, 0.9788, 0.04039, 0.9633, 0.04039, 0.6916, 0.3097, 0.9986, 0.3097, 0.6975, 0.3149, 0.7131, 0.3149, 0.9836, 0.8752, 0.8338, 0.856, 0.8352, 0.8593, 0.8203, 0.8792, 0.8189, 0.2941, 0.6975, 0.2941, 0.9986, 0.2885, 0.9835, 0.2885, 0.713, 0.8368, 0.2301, 0.8561, 0.23, 0.853, 0.2454, 0.8328, 0.2455, 0.3201, 0.6975, 0.3201, 1.0, 0.3149, 0.9846, 0.3149, 0.7129, 0.2191, 0.4265, 0.2417, 0.4265, 0.2441, 0.4419, 0.2205, 0.4419, 0.8561, 0.5326, 0.8368, 0.5326, 0.8328, 0.5172, 0.853, 0.5171, 0.6182, 0.5028, 0.6182, 0.804, 0.6136, 0.789, 0.6136, 0.5185, 0.2885, 0.1501, 0.2885, 0.1267, 0.4272, 0.1251, 0.4272, 0.1453, 0.5659, 0.06279, 0.5659, 0.08622, 0.4274, 0.08798, 0.4275, 0.06784, 0.2851, 0.3168, 0.2851, 0.3405, 0.1492, 0.3385, 0.1492, 0.3181, 0.1453, 0.05759, 0.1463, 0.03632, 0.286, 0.04737, 0.2851, 0.06565, 1.811e-08, 0.333, 2.242e-05, 0.3095, 0.1387, 0.3146, 0.1387, 0.3347, 0.5663, 0.3635, 0.5663, 0.3861, 0.4279, 0.378, 0.4278, 0.3586, 0.4265, 0.2494, 0.4255, 0.2707, 0.2894, 0.2784, 0.2903, 0.2602, 0.1442, 0.1263, 0.1439, 0.1498, 0.00399, 0.1449, 0.004293, 0.1247, 0.2885, 0.1727, 0.2885, 0.1501, 0.4272, 0.1453, 0.4272, 0.1647, 0.5659, 0.08622, 0.5659, 0.11, 0.4274, 0.1084, 0.4274, 0.08798, 0.2854, 0.2933, 0.2851, 0.3168, 0.1492, 0.3181, 0.1495, 0.2979, 0.1463, 0.03632, 0.1476, 0.01697, 0.2871, 0.03073, 0.286, 0.04737, 0.0, 0.3567, 1.811e-08, 0.333, 0.1387, 0.3347, 0.1387, 0.3551, 0.5663, 0.3861, 0.5664, 0.4073, 0.4279, 0.3962, 0.4279, 0.378, 0.4278, 0.23, 0.4265, 0.2494, 0.2903, 0.2602, 0.2914, 0.2435, 0.1476, 0.2134, 0.1463, 0.1944, 0.286, 0.1832, 0.2871, 0.1996, 0.1439, 0.1498, 0.1432, 0.1724, 0.003391, 0.1644, 0.00399, 0.1449, 0.2886, 0.1939, 0.2885, 0.1727, 0.4272, 0.1647, 0.4273, 0.1829, 0.4265, 0.4075, 0.4278, 0.4265, 0.2914, 0.4124, 0.2903, 0.396, 0.5659, 0.11, 0.5659, 0.1334, 0.4275, 0.1285, 0.4274, 0.1084, 0.2861, 0.2706, 0.2854, 0.2933, 0.1495, 0.2979, 0.1501, 0.2784, 0.1476, 0.01697, 0.1492, 0.0, 0.2885, 0.01615, 0.2871, 0.03073, 2.24e-05, 0.3802, 0.0, 0.3567, 0.1387, 0.3551, 0.1387, 0.3753, 0.5664, 0.4073, 0.5664, 0.4265, 0.428, 0.4128, 0.4279, 0.3962, 0.2887, 0.01671, 0.2888, 0.0, 0.4274, 0.01621, 0.4273, 0.03058, 0.1432, 0.1724, 0.1422, 0.1937, 0.002511, 0.1827, 0.003391, 0.1644, 0.2887, 0.2132, 0.2886, 0.1939, 0.4273, 0.1829, 0.4273, 0.1994, 0.1463, 0.1944, 0.1453, 0.1734, 0.2851, 0.1651, 0.286, 0.1832, 0.5659, 0.1334, 0.5659, 0.156, 0.4275, 0.148, 0.4275, 0.1285, 0.2872, 0.2494, 0.2861, 0.2706, 0.1501, 0.2784, 0.1509, 0.2601, 0.5664, 0.23, 0.5664, 0.2492, 0.4279, 0.2604, 0.428, 0.2439, 0.4255, 0.3864, 0.4265, 0.4075, 0.2903, 0.396, 0.2894, 0.3779, 6.671e-05, 0.4028, 2.24e-05, 0.3802, 0.1387, 0.3753, 0.1387, 0.3947, 0.1392, 0.0, 0.1408, 0.0166, 0.001371, 0.03044, 0.0, 0.01617, 0.2886, 0.03586, 0.2887, 0.01671, 0.4273, 0.03058, 0.4273, 0.04704, 0.1422, 0.1937, 0.1408, 0.2131, 0.001371, 0.1993, 0.002511, 0.1827, 0.2888, 0.23, 0.2887, 0.2132, 0.4273, 0.1994, 0.4274, 0.2139, 0.1453, 0.1734, 0.1446, 0.1509, 0.2845, 0.1458, 0.2851, 0.1651, 0.5659, 0.156, 0.566, 0.1772, 0.4275, 0.1662, 0.4275, 0.148, 0.2885, 0.23, 0.2872, 0.2494, 0.1509, 0.2601, 0.1521, 0.2435, 0.5664, 0.2492, 0.5663, 0.2703, 0.4279, 0.2785, 0.4279, 0.2604, 0.4248, 0.3639, 0.4255, 0.3864, 0.2894, 0.3779, 0.2888, 0.3586, 0.0001318, 0.424, 6.671e-05, 0.4028, 0.1387, 0.3947, 0.1388, 0.4129, 0.1408, 0.0166, 0.1422, 0.03565, 0.002511, 0.04681, 0.001371, 0.03044, 0.2885, 0.05696, 0.2886, 0.03586, 0.4273, 0.04704, 0.4272, 0.06517, 0.1408, 0.2131, 0.1392, 0.23, 4.302e-08, 0.2139, 0.001371, 0.1993, 0.2872, 0.4074, 0.2885, 0.4265, 0.1521, 0.4124, 0.1509, 0.396, 0.1446, 0.1509, 0.1442, 0.1275, 0.2842, 0.1257, 0.2845, 0.1458, 0.566, 0.1772, 0.5661, 0.1965, 0.4276, 0.1827, 0.4275, 0.1662, 0.0002159, 0.2467, 0.0003172, 0.23, 0.139, 0.2462, 0.1389, 0.2606, 0.5663, 0.2703, 0.5663, 0.2928, 0.4278, 0.2979, 0.4279, 0.2785, 0.4244, 0.3405, 0.4248, 0.3639, 0.2888, 0.3586, 0.2885, 0.3385, 0.000216, 0.4432, 0.0001318, 0.424, 0.1388, 0.4129, 0.1389, 0.4295, 0.1422, 0.03565, 0.1432, 0.05668, 0.003391, 0.06488, 0.002511, 0.04681, 0.2885, 0.07951, 0.2885, 0.05696, 0.4272, 0.06517, 0.4272, 0.08455, 0.5661, 0.0, 0.566, 0.01914, 0.4275, 0.03033, 0.4276, 0.01387, 0.2861, 0.3864, 0.2872, 0.4074, 0.1509, 0.396, 0.1501, 0.3779, 0.1442, 0.1275, 0.1442, 0.1037, 0.2842, 0.1053, 0.2842, 0.1257, 0.1492, 0.23, 0.1476, 0.2134, 0.2871, 0.1996, 0.2885, 0.2139, 0.0001317, 0.2659, 0.0002159, 0.2467, 0.1389, 0.2606, 0.1388, 0.2771, 0.5663, 0.2928, 0.5662, 0.3163, 0.4278, 0.318, 0.4278, 0.2979, 0.4244, 0.3168, 0.4244, 0.3405, 0.2885, 0.3385, 0.2885, 0.3181, 0.0003173, 0.4601, 0.000216, 0.4432, 0.1389, 0.4295, 0.139, 0.444, 0.1432, 0.05668, 0.1439, 0.07917, 0.00399, 0.08422, 0.003391, 0.06488, 0.2885, 0.1029, 0.2885, 0.07951, 0.4272, 0.08455, 0.4272, 0.1047, 0.566, 0.01914, 0.5659, 0.04025, 0.4275, 0.04847, 0.4275, 0.03033, 0.2854, 0.3639, 0.2861, 0.3864, 0.1501, 0.3779, 0.1495, 0.3586, 0.1442, 0.1037, 0.1446, 0.08024, 0.2845, 0.08512, 0.2842, 0.1053, 6.669e-05, 0.287, 0.0001317, 0.2659, 0.1388, 0.2771, 0.1387, 0.2952, 0.5662, 0.3163, 0.5662, 0.34, 0.4278, 0.3384, 0.4278, 0.318, 0.4248, 0.2933, 0.4244, 0.3168, 0.2885, 0.3181, 0.2888, 0.2979, 0.1439, 0.07917, 0.1442, 0.1026, 0.004293, 0.1043, 0.00399, 0.08422, 0.2885, 0.1267, 0.2885, 0.1029, 0.4272, 0.1047, 0.4272, 0.1251, 0.5659, 0.04025, 0.5659, 0.06279, 0.4275, 0.06784, 0.4275, 0.04847, 0.2851, 0.3405, 0.2854, 0.3639, 0.1495, 0.3586, 0.1492, 0.3385, 0.1446, 0.08024, 0.1453, 0.05759, 0.2851, 0.06565, 0.2845, 0.08512, 2.242e-05, 0.3095, 6.669e-05, 0.287, 0.1387, 0.2952, 0.1387, 0.3146, 0.5662, 0.34, 0.5663, 0.3635, 0.4278, 0.3586, 0.4278, 0.3384, 0.5661, 0.2162, 0.5661, 0.009621, 0.5798, 0.00202, 0.5798, 0.2086, 0.5798, 0.2086, 0.5798, 0.00202, 0.611, 0.0, 0.611, 0.2065, 0.611, 0.2065, 0.611, 0.0, 0.636, 0.005082, 0.636, 0.2116, 0.4216, 0.4265, 0.4216, 0.6991, 0.4087, 0.6991, 0.4087, 0.4265, 0.0, 0.6712, 2.49e-08, 0.4646, 0.02503, 0.4697, 0.02503, 0.6762, 0.4494, 0.7524, 0.4417, 0.7674, 0.4321, 0.755, 0.4278, 0.7245, 0.4321, 0.6989, 0.4417, 0.6975, 0.4494, 0.7213, 0.02503, 0.6762, 0.02503, 0.4697, 0.05614, 0.4677, 0.05614, 0.6742, 0.05614, 0.6742, 0.05614, 0.4677, 0.06991, 0.4601, 0.06991, 0.6666, 0.3495, 0.7674, 0.3399, 0.755, 0.3356, 0.7245, 0.3399, 0.6989, 0.3495, 0.6975, 0.3572, 0.7212, 0.3572, 0.7524, 0.1492, 0.6992, 0.1492, 0.4267, 0.1629, 0.4265, 0.1629, 0.6991, 0.1629, 0.6991, 0.1629, 0.4265, 0.1941, 0.4265, 0.1941, 0.6991, 0.1941, 0.6991, 0.1941, 0.4265, 0.2191, 0.4266, 0.2191, 0.6992, 0.1333, 0.9466, 0.1333, 0.674, 0.1462, 0.674, 0.1462, 0.9466, 0.6364, 0.2301, 0.6364, 0.5027, 0.6113, 0.5026, 0.6113, 0.23, 0.7119, 0.08228, 0.7247, 0.06965, 0.735, 0.08436, 0.735, 0.1153, 0.7247, 0.1393, 0.7119, 0.1381, 0.7062, 0.1128, 0.6113, 0.23, 0.6113, 0.5026, 0.5802, 0.5026, 0.5802, 0.2301, 0.5802, 0.2301, 0.5802, 0.5026, 0.5664, 0.5028, 0.5664, 0.2302, 0.7247, 0.06965, 0.7119, 0.05705, 0.7062, 0.02659, 0.7119, 0.001201, 0.7247, 0.0, 0.735, 0.02389, 0.735, 0.05489, 0.4981, 0.4281, 0.4981, 0.6974, 0.4832, 0.6959, 0.4832, 0.4265, 0.4832, 0.4265, 0.4832, 0.6959, 0.4519, 0.6959, 0.4519, 0.4265, 0.4519, 0.4265, 0.4519, 0.6959, 0.4278, 0.6975, 0.4278, 0.4281, 0.5607, 0.4265, 0.5607, 0.6991, 0.5478, 0.6991, 0.5478, 0.4265, 0.2885, 0.6975, 0.2885, 0.4281, 0.3126, 0.4265, 0.3126, 0.6959, 0.005627, 0.689, 0.01827, 0.6762, 0.02841, 0.691, 0.02841, 0.7221, 0.01827, 0.7462, 0.005627, 0.745, 0.0, 0.7196, 0.3126, 0.6959, 0.3126, 0.4265, 0.3438, 0.4265, 0.3438, 0.6959, 0.3438, 0.6959, 0.3438, 0.4265, 0.3587, 0.4281, 0.3587, 0.6974, 0.7245, 0.1393, 0.7346, 0.154, 0.7346, 0.1852, 0.7245, 0.2092, 0.7118, 0.2081, 0.7062, 0.1826, 0.7118, 0.152, 0.1401, 0.4616, 0.1401, 0.6676, 0.1249, 0.674, 0.1249, 0.468, 0.1249, 0.468, 0.1249, 0.674, 0.09368, 0.6733, 0.09368, 0.4673, 0.09368, 0.4673, 0.09368, 0.6733, 0.06991, 0.6661, 0.06991, 0.4601, 0.2691, 0.6991, 0.2691, 0.4265, 0.282, 0.4265, 0.282, 0.6991, 0.7062, 0.007915, 0.7062, 0.2139, 0.6824, 0.2067, 0.6824, 0.0006897, 0.737, 0.08342, 0.7457, 0.06962, 0.7546, 0.08342, 0.7569, 0.1144, 0.7509, 0.1393, 0.7412, 0.1393, 0.735, 0.1144, 0.6824, 0.0006897, 0.6824, 0.2067, 0.6512, 0.206, 0.6512, 0.0, 0.6512, 0.0, 0.6512, 0.206, 0.636, 0.2124, 0.636, 0.006365, 0.7453, 0.1393, 0.7542, 0.1531, 0.7565, 0.1841, 0.7506, 0.2089, 0.7408, 0.2089, 0.7346, 0.1841, 0.7366, 0.1531])
me_cylinder_003.use_remesh_fix_poles = True
me_cylinder_003.use_remesh_preserve_attributes = False
me_cylinder_003.use_mirror_vertex_groups = False
me_cylinder_003.update()
me_cylinder_004 = bpy.data.meshes.new('Cylinder.004')
me_cylinder_004.from_pydata([(0.0, 1.0, -1.0), (0.0, 1.0, 1.0), (0.5, 0.866, -1.0), (0.5, 0.866, 1.0), (0.866, 0.5, -1.0), (0.866, 0.5, 1.0), (1.0, -4.371e-08, -1.0), (1.0, -4.371e-08, 1.0), (0.866, -0.5, -1.0), (0.866, -0.5, 1.0), (0.5, -0.866, -1.0), (0.5, -0.866, 1.0), (1.51e-07, -1.0, -1.0), (1.51e-07, -1.0, 1.0), (-0.5, -0.866, -1.0), (-0.5, -0.866, 1.0), (-0.866, -0.5, -1.0), (-0.866, -0.5, 1.0), (-1.0, -4.649e-07, -1.0), (-1.0, -4.649e-07, 1.0), (-0.866, 0.5, -1.0), (-0.866, 0.5, 1.0), (-0.5, 0.866, -1.0), (-0.5, 0.866, 1.0)], [], [(0, 1, 3, 2), (2, 3, 5, 4), (4, 5, 7, 6), (6, 7, 9, 8), (8, 9, 11, 10), (10, 11, 13, 12), (12, 13, 15, 14), (14, 15, 17, 16), (16, 17, 19, 18), (18, 19, 21, 20), (3, 1, 23, 21, 19, 17, 15, 13, 11, 9, 7, 5), (20, 21, 23, 22), (22, 23, 1, 0), (0, 2, 4, 6, 8, 10, 12, 14, 16, 18, 20, 22)])
_uv = me_cylinder_004.uv_layers.new(name='UVMap')
_uv.uv.foreach_set('vector', [0.451, 1.0, 0.451, 0.5, 0.549, 0.5, 0.549, 1.0, 0.549, 1.0, 0.549, 0.5, 0.634, 0.5, 0.634, 1.0, 0.634, 1.0, 0.634, 0.5, 0.683, 0.5, 0.683, 1.0, 0.683, 0.5, 0.683, 7.451e-08, 0.7321, 7.451e-08, 0.7321, 0.5, 0.7321, 0.5, 0.7321, 7.451e-08, 0.817, 5.96e-08, 0.817, 0.5, 0.817, 0.5, 0.817, 5.96e-08, 0.9151, 2.98e-08, 0.9151, 0.5, 0.9151, 0.5, 0.9151, 2.98e-08, 1.0, 0.0, 1.0, 0.5, 0.683, 0.0, 0.683, 0.5, 0.634, 0.5, 0.634, 5.96e-08, 0.634, 5.96e-08, 0.634, 0.5, 0.549, 0.5, 0.549, 0.0, 0.549, 0.0, 0.549, 0.5, 0.451, 0.5, 0.451, 5.96e-08, 0.04904, 0.9012, 0.0, 0.7891, 2.259e-08, 0.6597, 0.04904, 0.5477, 0.134, 0.483, 0.2321, 0.483, 0.317, 0.5477, 0.366, 0.6597, 0.366, 0.7891, 0.317, 0.9012, 0.2321, 0.9659, 0.134, 0.9659, 0.451, 5.96e-08, 0.451, 0.5, 0.366, 0.5, 0.366, 5.96e-08, 0.366, 1.0, 0.366, 0.5, 0.451, 0.5, 0.451, 1.0, 0.2321, 0.0, 0.317, 0.0647, 0.366, 0.1768, 0.366, 0.3062, 0.317, 0.4183, 0.2321, 0.483, 0.134, 0.483, 0.04904, 0.4183, 4.517e-08, 0.3062, 0.0, 0.1768, 0.04904, 0.0647, 0.134, 2.98e-08])
me_cylinder_004.use_remesh_fix_poles = True
me_cylinder_004.use_remesh_preserve_attributes = False
me_cylinder_004.use_mirror_vertex_groups = False
me_cylinder_004.update()
me_cylinder_005 = bpy.data.meshes.new('Cylinder.005')
me_cylinder_005.from_pydata([(0.0, 1.0, -1.0), (0.0, 1.0, 1.0), (0.5, 0.866, -1.0), (0.5, 0.866, 1.0), (0.866, 0.5, -1.0), (0.866, 0.5, 1.0), (1.0, -4.371e-08, -1.0), (1.0, -4.371e-08, 1.0), (0.866, -0.5, -1.0), (0.866, -0.5, 1.0), (0.5, -0.866, -1.0), (0.5, -0.866, 1.0), (1.51e-07, -1.0, -1.0), (1.51e-07, -1.0, 1.0), (-0.5, -0.866, -1.0), (-0.5, -0.866, 1.0), (-0.866, -0.5, -1.0), (-0.866, -0.5, 1.0), (-1.0, -4.649e-07, -1.0), (-1.0, -4.649e-07, 1.0), (-0.866, 0.5, -1.0), (-0.866, 0.5, 1.0), (-0.5, 0.866, -1.0), (-0.5, 0.866, 1.0), (5.505e-08, 0.8611, 1.031), (0.4306, 0.7457, 1.031), (0.7457, 0.4306, 1.031), (0.8611, -4.778e-08, 1.031), (0.7457, -0.4306, 1.031), (0.4306, -0.7457, 1.031), (1.851e-07, -0.8611, 1.031), (-0.4306, -0.7457, 1.031), (-0.7457, -0.4306, 1.031), (-0.8611, -4.105e-07, 1.031), (-0.7457, 0.4306, 1.031), (-0.4306, 0.7457, 1.031), (1.804e-07, 0.8611, 1.427), (0.4306, 0.7457, 1.427), (0.7457, 0.4306, 1.427), (0.8611, 1.182e-08, 1.427), (0.7457, -0.4306, 1.427), (0.4306, -0.7457, 1.427), (3.105e-07, -0.8611, 1.427), (-0.4306, -0.7457, 1.427), (-0.7457, -0.4306, 1.427), (-0.8611, -3.509e-07, 1.427), (-0.7457, 0.4306, 1.427), (-0.4306, 0.7457, 1.427), (2.089e-07, 0.9783, 1.453), (0.4981, 0.8448, 1.453), (0.8627, 0.4802, 1.453), (0.9961, -0.01784, 1.453), (0.8627, -0.5159, 1.453), (0.4981, -0.8805, 1.453), (3.593e-07, -1.014, 1.453), (-0.4981, -0.8805, 1.453), (-0.8627, -0.5159, 1.453), (-0.9961, -0.01784, 1.453), (-0.8627, 0.4802, 1.453), (-0.4981, 0.8448, 1.453), (-1.781e-07, 0.9783, 1.941), (0.4981, 0.8448, 1.941), (0.8627, 0.4802, 1.941), (0.9961, -0.01783, 1.941), (0.8627, -0.5159, 1.941), (0.4981, -0.8805, 1.941), (-2.77e-08, -1.014, 1.941), (-0.4981, -0.8805, 1.941), (-0.8627, -0.5159, 1.941), (-0.9961, -0.01784, 1.941), (-0.8627, 0.4802, 1.941), (-0.4981, 0.8448, 1.941), (6.293e-08, 0.8593, -1.03), (0.4297, 0.7442, -1.03), (0.7442, 0.4297, -1.03), (0.8593, -2.079e-08, -1.03), (0.7442, -0.4297, -1.03), (0.4297, -0.7442, -1.03), (1.927e-07, -0.8593, -1.03), (-0.4297, -0.7442, -1.03), (-0.7442, -0.4297, -1.03), (-0.8593, -3.827e-07, -1.03), (-0.7442, 0.4297, -1.03), (-0.4297, 0.7442, -1.03), (2.665e-06, 0.5629, -3.555), (0.2814, 0.4875, -3.555), (0.4875, 0.2814, -3.555), (0.5629, -3.671e-07, -3.555), (0.4875, -0.2814, -3.555), (0.2814, -0.4875, -3.555), (2.75e-06, -0.5629, -3.555), (-0.2814, -0.4875, -3.555), (-0.4875, -0.2814, -3.555), (-0.5629, -6.042e-07, -3.555), (-0.4875, 0.2814, -3.555), (-0.2814, 0.4875, -3.555), (2.557e-06, 0.4455, -3.555), (0.2228, 0.3858, -3.555), (0.3858, 0.2227, -3.555), (0.4455, -3.154e-07, -3.555), (0.3858, -0.2228, -3.555), (0.2228, -0.3858, -3.555), (2.624e-06, -0.4455, -3.555), (-0.2227, -0.3858, -3.555), (-0.3858, -0.2228, -3.555), (-0.4455, -5.03e-07, -3.555), (-0.3858, 0.2227, -3.555), (-0.2227, 0.3858, -3.555), (-2.212e-05, 0.4455, -1.216), (0.2227, 0.3858, -1.216), (0.3858, 0.2227, -1.216), (0.4455, 1.614e-07, -1.216), (0.3858, -0.2227, -1.216), (0.2227, -0.3858, -1.216), (-2.206e-05, -0.4455, -1.216), (-0.2228, -0.3858, -1.216), (-0.3858, -0.2227, -1.216), (-0.4455, -2.62e-08, -1.216), (-0.3858, 0.2227, -1.216), (-0.2228, 0.3858, -1.216)], [], [(0, 1, 3, 2), (2, 3, 5, 4), (4, 5, 7, 6), (6, 7, 9, 8), (8, 9, 11, 10), (10, 11, 13, 12), (12, 13, 15, 14), (14, 15, 17, 16), (16, 17, 19, 18), (18, 19, 21, 20), (5, 3, 25, 26), (20, 21, 23, 22), (22, 23, 1, 0), (14, 16, 80, 79), (28, 27, 39, 40), (21, 19, 33, 34), (19, 17, 32, 33), (17, 15, 31, 32), (15, 13, 30, 31), (13, 11, 29, 30), (11, 9, 28, 29), (9, 7, 27, 28), (1, 23, 35, 24), (3, 1, 24, 25), (7, 5, 26, 27), (23, 21, 34, 35), (40, 39, 51, 52), (35, 34, 46, 47), (25, 24, 36, 37), (32, 31, 43, 44), (29, 28, 40, 41), (24, 35, 47, 36), (26, 25, 37, 38), (33, 32, 44, 45), (30, 29, 41, 42), (27, 26, 38, 39), (34, 33, 45, 46), (31, 30, 42, 43), (55, 54, 66, 67), (47, 46, 58, 59), (37, 36, 48, 49), (44, 43, 55, 56), (41, 40, 52, 53), (36, 47, 59, 48), (38, 37, 49, 50), (45, 44, 56, 57), (42, 41, 53, 54), (39, 38, 50, 51), (46, 45, 57, 58), (43, 42, 54, 55), (61, 60, 71, 70, 69, 68, 67, 66, 65, 64, 63, 62), (52, 51, 63, 64), (59, 58, 70, 71), (49, 48, 60, 61), (56, 55, 67, 68), (53, 52, 64, 65), (48, 59, 71, 60), (50, 49, 61, 62), (57, 56, 68, 69), (54, 53, 65, 66), (51, 50, 62, 63), (58, 57, 69, 70), (81, 82, 94, 93), (12, 14, 79, 78), (10, 12, 78, 77), (8, 10, 77, 76), (6, 8, 76, 75), (22, 0, 72, 83), (0, 2, 73, 72), (4, 6, 75, 74), (20, 22, 83, 82), (2, 4, 74, 73), (18, 20, 82, 81), (16, 18, 81, 80), (86, 87, 99, 98), (78, 79, 91, 90), (75, 76, 88, 87), (82, 83, 95, 94), (72, 73, 85, 84), (79, 80, 92, 91), (76, 77, 89, 88), (83, 72, 84, 95), (73, 74, 86, 85), (80, 81, 93, 92), (77, 78, 90, 89), (74, 75, 87, 86), (98, 99, 111, 110), (93, 94, 106, 105), (90, 91, 103, 102), (87, 88, 100, 99), (94, 95, 107, 106), (84, 85, 97, 96), (91, 92, 104, 103), (88, 89, 101, 100), (95, 84, 96, 107), (85, 86, 98, 97), (92, 93, 105, 104), (89, 90, 102, 101), (108, 109, 110, 111, 112, 113, 114, 115, 116, 117, 118, 119), (105, 106, 118, 117), (102, 103, 115, 114), (99, 100, 112, 111), (106, 107, 119, 118), (96, 97, 109, 108), (103, 104, 116, 115), (100, 101, 113, 112), (107, 96, 108, 119), (97, 98, 110, 109), (104, 105, 117, 116), (101, 102, 114, 113)])
me_cylinder_005.polygons.foreach_set('use_smooth', [True] * 110)
_uv = me_cylinder_005.uv_layers.new(name='UVMap')
_uv.uv.foreach_set('vector', [0.7987, 0.2686, 0.7987, 0.0, 0.868, 1.601e-08, 0.868, 0.2686, 0.868, 0.2686, 0.868, 1.601e-08, 0.9279, 0.0008613, 0.9279, 0.2694, 0.222, 0.7999, 0.222, 0.5313, 0.282, 0.5305, 0.282, 0.799, 0.282, 0.799, 0.282, 0.5305, 0.3512, 0.5305, 0.3512, 0.799, 0.3512, 0.799, 0.3512, 0.5305, 0.4112, 0.5313, 0.4112, 0.7999, 0.4112, 0.7999, 0.4112, 0.5313, 0.4458, 0.5328, 0.4458, 0.8014, 0.222, 0.2709, 0.222, 0.002353, 0.2566, 0.0008614, 0.2566, 0.2694, 0.2566, 0.2694, 0.2566, 0.0008614, 0.3166, 1.601e-08, 0.3166, 0.2686, 0.3166, 0.2686, 0.3166, 1.601e-08, 0.3858, 0.0, 0.3858, 0.2686, 0.3858, 0.2686, 0.3858, 0.0, 0.4458, 0.0008614, 0.4458, 0.2694, 0.3858, 0.2709, 0.4458, 0.3057, 0.4327, 0.3189, 0.381, 0.289, 0.4458, 0.2694, 0.4458, 0.0008614, 0.4804, 0.002353, 0.4804, 0.2709, 0.7388, 0.2694, 0.7388, 0.0008613, 0.7987, 0.0, 0.7987, 0.2686, 0.4804, 0.09499, 0.515, 0.03477, 0.5283, 0.04814, 0.4986, 0.09988, 0.2751, 0.8832, 0.2754, 0.9431, 0.2224, 0.9434, 0.222, 0.8836, 0.4458, 0.4957, 0.3858, 0.5305, 0.381, 0.5124, 0.4327, 0.4825, 0.3858, 0.5305, 0.3166, 0.5305, 0.3214, 0.5124, 0.381, 0.5124, 0.3166, 0.5305, 0.2566, 0.4957, 0.2698, 0.4825, 0.3214, 0.5124, 0.2566, 0.4957, 0.222, 0.4355, 0.24, 0.4306, 0.2698, 0.4825, 0.222, 0.4355, 0.222, 0.3659, 0.24, 0.3708, 0.24, 0.4306, 0.222, 0.3659, 0.2566, 0.3057, 0.2698, 0.3189, 0.24, 0.3708, 0.2566, 0.3057, 0.3166, 0.2709, 0.3214, 0.289, 0.2698, 0.3189, 0.4804, 0.3659, 0.4804, 0.4355, 0.4625, 0.4306, 0.4625, 0.3708, 0.4458, 0.3057, 0.4804, 0.3659, 0.4625, 0.3708, 0.4327, 0.3189, 0.3166, 0.2709, 0.3858, 0.2709, 0.381, 0.289, 0.3214, 0.289, 0.4804, 0.4355, 0.4458, 0.4957, 0.4327, 0.4825, 0.4625, 0.4306, 0.6366, 0.5362, 0.577, 0.5362, 0.5746, 0.518, 0.6436, 0.518, 0.7167, 0.7765, 0.7155, 0.8065, 0.6624, 0.8065, 0.6637, 0.7765, 0.3296, 0.8532, 0.3296, 0.9131, 0.2765, 0.9131, 0.2765, 0.8532, 0.7147, 0.9182, 0.7155, 0.9701, 0.6624, 0.9701, 0.6617, 0.9182, 0.2754, 0.8313, 0.2751, 0.8832, 0.222, 0.8836, 0.2224, 0.8317, 0.3296, 0.9131, 0.3303, 0.965, 0.2773, 0.965, 0.2765, 0.9131, 0.3303, 0.8014, 0.3296, 0.8532, 0.2765, 0.8532, 0.2773, 0.8014, 0.7147, 0.8583, 0.7147, 0.9182, 0.6617, 0.9182, 0.6617, 0.8583, 0.2765, 0.8014, 0.2754, 0.8313, 0.2224, 0.8317, 0.2235, 0.8017, 0.2754, 0.9431, 0.2765, 0.9949, 0.2235, 0.9953, 0.2224, 0.9434, 0.7155, 0.8065, 0.7147, 0.8583, 0.6617, 0.8583, 0.6624, 0.8065, 0.7155, 0.9701, 0.7167, 1.0, 0.6637, 1.0, 0.6624, 0.9701, 0.9941, 0.2239, 0.9956, 0.2585, 0.9303, 0.2585, 0.9288, 0.2239, 0.5254, 0.7297, 0.577, 0.7596, 0.5746, 0.7765, 0.5149, 0.7419, 0.4956, 0.618, 0.4956, 0.6778, 0.4804, 0.6819, 0.4804, 0.6126, 0.6882, 0.7297, 0.718, 0.6778, 0.7378, 0.6819, 0.7033, 0.7419, 0.6882, 0.5661, 0.6366, 0.5362, 0.6436, 0.518, 0.7033, 0.5527, 0.4956, 0.6778, 0.5254, 0.7297, 0.5149, 0.7419, 0.4804, 0.6819, 0.5254, 0.5661, 0.4956, 0.618, 0.4804, 0.6126, 0.5149, 0.5527, 0.6366, 0.7596, 0.6882, 0.7297, 0.7033, 0.7419, 0.6436, 0.7765, 0.718, 0.618, 0.6882, 0.5661, 0.7033, 0.5527, 0.7378, 0.6126, 0.577, 0.5362, 0.5254, 0.5661, 0.5149, 0.5527, 0.5746, 0.518, 0.577, 0.7596, 0.6366, 0.7596, 0.6436, 0.7765, 0.5746, 0.7765, 0.718, 0.6778, 0.718, 0.618, 0.7378, 0.6126, 0.7378, 0.6819, 0.5149, 0.2941, 0.5746, 0.2595, 0.6436, 0.2595, 0.7033, 0.2941, 0.7378, 0.3541, 0.7378, 0.4234, 0.7033, 0.4834, 0.6436, 0.518, 0.5746, 0.518, 0.5149, 0.4834, 0.4804, 0.4234, 0.4804, 0.3541, 0.9486, 0.3883, 0.949, 0.4576, 0.8837, 0.458, 0.8832, 0.3888, 0.9956, 3.203e-08, 0.9941, 0.03463, 0.9288, 0.03463, 0.9303, 0.0, 0.6609, 0.8365, 0.6609, 0.9058, 0.5955, 0.9058, 0.5955, 0.8365, 0.9933, 0.1639, 0.9941, 0.2239, 0.9288, 0.2239, 0.9279, 0.1639, 0.949, 0.3283, 0.9486, 0.3883, 0.8832, 0.3888, 0.8837, 0.3288, 0.6609, 0.9058, 0.6617, 0.9658, 0.5964, 0.9658, 0.5955, 0.9058, 0.6617, 0.7765, 0.6609, 0.8365, 0.5955, 0.8365, 0.5964, 0.7765, 0.9933, 0.09462, 0.9933, 0.1639, 0.9279, 0.1639, 0.9279, 0.09462, 0.9503, 0.2937, 0.949, 0.3283, 0.8837, 0.3288, 0.8849, 0.2941, 0.949, 0.4576, 0.9503, 0.5176, 0.8849, 0.518, 0.8837, 0.458, 0.9941, 0.03463, 0.9933, 0.09462, 0.9279, 0.09462, 0.9288, 0.03463, 0.1408, 0.0, 0.1923, 0.0007402, 0.1642, 0.3405, 0.1305, 0.34, 0.4804, 0.1645, 0.4804, 0.09499, 0.4986, 0.09988, 0.4986, 0.1596, 0.515, 0.2247, 0.4804, 0.1645, 0.4986, 0.1596, 0.5283, 0.2114, 0.575, 0.2595, 0.515, 0.2247, 0.5283, 0.2114, 0.5798, 0.2413, 0.6442, 0.2595, 0.575, 0.2595, 0.5798, 0.2413, 0.6393, 0.2413, 0.7042, 0.03477, 0.7388, 0.09499, 0.7206, 0.09988, 0.6908, 0.04814, 0.7388, 0.09499, 0.7388, 0.1645, 0.7206, 0.1596, 0.7206, 0.09988, 0.7042, 0.2247, 0.6442, 0.2595, 0.6393, 0.2413, 0.6908, 0.2114, 0.6442, 2.642e-07, 0.7042, 0.03477, 0.6908, 0.04814, 0.6393, 0.01826, 0.7388, 0.1645, 0.7042, 0.2247, 0.6908, 0.2114, 0.7206, 0.1596, 0.575, 0.0, 0.6442, 2.642e-07, 0.6393, 0.01826, 0.5798, 0.01826, 0.515, 0.03477, 0.575, 0.0, 0.5798, 0.01826, 0.5283, 0.04814, 0.7573, 0.3915, 0.791, 0.3719, 0.7951, 0.3872, 0.7684, 0.4027, 0.0, 0.002022, 0.02975, 0.0007403, 0.05778, 0.3405, 0.0383, 0.3413, 0.05152, 0.3417, 0.111, 0.3413, 0.103, 0.6814, 0.06402, 0.6816, 0.1923, 0.0007402, 0.222, 0.002022, 0.1837, 0.3413, 0.1642, 0.3405, 0.7893, 0.518, 0.8488, 0.518, 0.8385, 0.858, 0.7996, 0.858, 0.02975, 0.0007403, 0.08127, 4.804e-08, 0.09153, 0.34, 0.05778, 0.3405, 0.111, 0.3413, 0.1625, 0.3417, 0.1367, 0.6816, 0.103, 0.6814, 0.7378, 0.5188, 0.7893, 0.518, 0.7996, 0.858, 0.7658, 0.8585, 0.8488, 0.518, 0.9003, 0.5188, 0.8723, 0.8585, 0.8385, 0.858, 0.08127, 4.804e-08, 0.1408, 0.0, 0.1305, 0.34, 0.09153, 0.34, 0.1625, 0.3417, 0.1923, 0.3428, 0.1562, 0.6823, 0.1367, 0.6816, 0.0, 0.3428, 0.05152, 0.3417, 0.06402, 0.6816, 0.03028, 0.6823, 0.04213, 0.6823, 0.07297, 0.6823, 0.07297, 0.9964, 0.04213, 0.9964, 0.83, 0.518, 0.791, 0.518, 0.7951, 0.5028, 0.8259, 0.5028, 0.8832, 0.4254, 0.8832, 0.4646, 0.8681, 0.4605, 0.8681, 0.4295, 0.791, 0.3719, 0.83, 0.3719, 0.8259, 0.3872, 0.7951, 0.3872, 0.791, 0.518, 0.7573, 0.4985, 0.7684, 0.4873, 0.7951, 0.5028, 0.7378, 0.4646, 0.7378, 0.4254, 0.7529, 0.4295, 0.7529, 0.4605, 0.8832, 0.4646, 0.8637, 0.4985, 0.8526, 0.4873, 0.8681, 0.4605, 0.83, 0.3719, 0.8637, 0.3915, 0.8526, 0.4027, 0.8259, 0.3872, 0.7573, 0.4985, 0.7378, 0.4646, 0.7529, 0.4605, 0.7684, 0.4873, 0.7378, 0.4254, 0.7573, 0.3915, 0.7684, 0.4027, 0.7529, 0.4295, 0.8637, 0.4985, 0.83, 0.518, 0.8259, 0.5028, 0.8526, 0.4873, 0.8637, 0.3915, 0.8832, 0.4254, 0.8681, 0.4295, 0.8526, 0.4027, 0.4804, 0.8498, 0.4804, 0.8188, 0.4958, 0.792, 0.5225, 0.7765, 0.5534, 0.7765, 0.5801, 0.792, 0.5955, 0.8188, 0.5955, 0.8498, 0.5801, 0.8767, 0.5534, 0.8921, 0.5225, 0.8921, 0.4958, 0.8767, 0.1727, 0.9974, 0.1418, 0.9974, 0.1418, 0.6834, 0.1727, 0.6834, 0.9424, 0.518, 0.9733, 0.518, 0.9733, 0.8321, 0.9424, 0.8321, 0.07297, 0.6823, 0.09969, 0.6827, 0.09969, 0.9968, 0.07297, 0.9964, 0.1418, 0.9974, 0.1151, 0.997, 0.1151, 0.683, 0.1418, 0.6834, 0.0, 0.6834, 0.01542, 0.6827, 0.01542, 0.9968, 0.0, 0.9974, 0.9733, 0.518, 1.0, 0.5184, 1.0, 0.8324, 0.9733, 0.8321, 0.9003, 0.5191, 0.9157, 0.5184, 0.9157, 0.8324, 0.9003, 0.8331, 0.1151, 0.997, 0.09969, 0.9964, 0.09969, 0.6823, 0.1151, 0.683, 0.01542, 0.6827, 0.04213, 0.6823, 0.04213, 0.9964, 0.01542, 0.9968, 0.1994, 0.997, 0.1727, 0.9974, 0.1727, 0.6834, 0.1994, 0.683, 0.9157, 0.5184, 0.9424, 0.518, 0.9424, 0.8321, 0.9157, 0.8324])
me_cylinder_005.use_remesh_fix_poles = True
me_cylinder_005.use_remesh_preserve_attributes = False
me_cylinder_005.use_mirror_vertex_groups = False
me_cylinder_005.update()

# ---- objects
ob_cylinder = bpy.data.objects.new('Cylinder', me_cylinder_001)
ob_cylinder_001 = bpy.data.objects.new('Cylinder.001', me_cylinder_003)
ob_cylinder_002 = bpy.data.objects.new('Cylinder.002', me_cylinder_004)
ob_cylinder_003 = bpy.data.objects.new('Cylinder.003', me_cylinder_005)

# ---- transforms, parenting, visibility, modifiers, constraints
ob_cylinder.location = (0.0, 0.0, 0.0)
ob_cylinder.rotation_euler = (1.571, 2.22e-16, 2.22e-16)
ob_cylinder.scale = (1.0, 1.0, 0.4028)
ob_cylinder.lineart.crease_threshold = 0.0
ob_cylinder_001.location = (0.0, -1.987, 0.0)
ob_cylinder_001.rotation_euler = (1.571, 2.22e-16, 2.22e-16)
ob_cylinder_001.scale = (1.0, 1.0, 0.4028)
ob_cylinder_001.lineart.crease_threshold = 0.0
ob_cylinder_002.location = (0.0, -0.9912, 0.0)
ob_cylinder_002.rotation_euler = (1.571, -0.0, 0.0)
ob_cylinder_002.scale = (0.2792, 0.2792, 1.279)
ob_cylinder_002.lineart.crease_threshold = 0.0
ob_cylinder_003.location = (-0.1894, -0.9912, 0.5711)
ob_cylinder_003.rotation_euler = (2.094, -1.204e-08, -4.712)
ob_cylinder_003.scale = (0.4229, 0.3903, 1.444)
ob_cylinder_003.lineart.crease_threshold = 0.0

# ---- collection membership
col_collection.objects.link(ob_cylinder)
col_collection.objects.link(ob_cylinder_001)
col_collection.objects.link(ob_cylinder_002)
col_collection.objects.link(ob_cylinder_003)

# ---- scene / render settings (as saved in the file)
scene.frame_start = 1; scene.frame_end = 250; scene.frame_set(1)
scene.render.engine = 'BLENDER_EEVEE_NEXT'
scene.cycles.use_denoising = False
scene.cycles.samples = 128
scene.cycles.sampling_pattern = 'TABULATED_SOBOL'
scene.cycles.use_adaptive_sampling = False
scene.cycles.use_light_tree = False
scene.view_settings.view_transform = 'Filmic'
bpy.context.view_layer.update()

# ---- added for rendering (the .blend has no active camera and no usable light): camera, sun
cam_auto = bpy.data.cameras.new('AutoCamera')
cam_auto.lens = 50.0
cam_auto.sensor_width = 36.0
cam_auto.clip_end = 1000.0
ob_auto_camera = bpy.data.objects.new('AutoCamera', cam_auto)
scene.collection.objects.link(ob_auto_camera)
ob_auto_camera.location = (7.1902, -11.0614, 7.86307)
ob_auto_camera.rotation_euler = (1.09748, -7.21219e-08, 0.694738)
scene.camera = ob_auto_camera
light_auto_sun = bpy.data.lights.new('AutoSun', 'SUN')
light_auto_sun.energy = 3.0
light_auto_sun.angle = 0.0523599
ob_auto_sun = bpy.data.objects.new('AutoSun', light_auto_sun)
scene.collection.objects.link(ob_auto_sun)
ob_auto_sun.rotation_euler = (0.872665, 0.174533, 0.523599)
bpy.context.view_layer.update()
